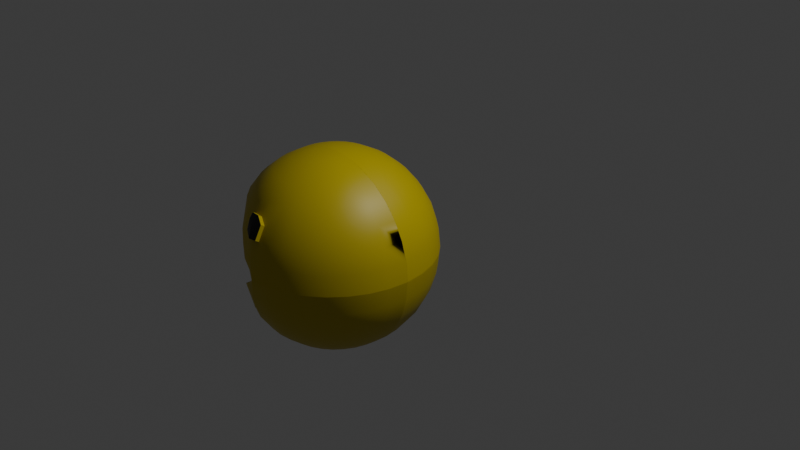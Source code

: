 # Source: pacman.blend  (saved by Blender 4.5.87; exported with 4.5.12 LTS)
import bpy
from mathutils import Matrix  # noqa: F401  (used for matrix-valued properties, if any)

bpy.ops.wm.read_factory_settings(use_empty=True)
scene = bpy.context.scene
scene.name = 'Scene'

# ---- collections
col_collection = bpy.data.collections.new('Collection'); scene.collection.children.link(col_collection)

# ---- materials (node trees are filled in below, after node groups)
mat_cuerpo = bpy.data.materials.new('cuerpo')
mat_ojos = bpy.data.materials.new('ojos')
mat_interior = bpy.data.materials.new('interior')

# ---- material node trees
mat_cuerpo.use_nodes = True; mat_cuerpo.node_tree.nodes.clear()
_N = mat_cuerpo.node_tree.nodes; _L = mat_cuerpo.node_tree.links
n0 = _N.new('ShaderNodeBsdfPrincipled'); n0.name = 'Principled BSDF'; n0.location = (-200, 100)
n0.inputs[0].default_value = (0.5078, 0.399, 0.0, 1.0)
n1 = _N.new('ShaderNodeOutputMaterial'); n1.name = 'Material Output'; n1.location = (200, 100)
_L.new(n0.outputs[0], n1.inputs[0])
n1.is_active_output = True
mat_ojos.use_nodes = True; mat_ojos.node_tree.nodes.clear()
_N = mat_ojos.node_tree.nodes; _L = mat_ojos.node_tree.links
n0 = _N.new('ShaderNodeBsdfPrincipled'); n0.name = 'Principled BSDF'; n0.location = (-200, 100)
n0.inputs[0].default_value = (0.0, 0.0, 0.0, 1.0)
n1 = _N.new('ShaderNodeOutputMaterial'); n1.name = 'Material Output'; n1.location = (200, 100)
_L.new(n0.outputs[0], n1.inputs[0])
n1.is_active_output = True
mat_interior.use_nodes = True; mat_interior.node_tree.nodes.clear()
_N = mat_interior.node_tree.nodes; _L = mat_interior.node_tree.links
n0 = _N.new('ShaderNodeBsdfPrincipled'); n0.name = 'Principled BSDF'; n0.location = (-200, 100)
n0.inputs[0].default_value = (0.04474, 0.0, 0.001469, 1.0)
n1 = _N.new('ShaderNodeOutputMaterial'); n1.name = 'Material Output'; n1.location = (200, 100)
_L.new(n0.outputs[0], n1.inputs[0])
n1.is_active_output = True

# ---- world
world_world = bpy.data.worlds.new('World'); scene.world = world_world
world_world.use_nodes = True; world_world.node_tree.nodes.clear()
_N = world_world.node_tree.nodes; _L = world_world.node_tree.links
n0 = _N.new('ShaderNodeOutputWorld'); n0.name = 'World Output'; n0.location = (200, 100)
n1 = _N.new('ShaderNodeBackground'); n1.name = 'Background'; n1.location = (-200, 100)
n1.inputs[0].default_value = (0.05088, 0.05088, 0.05088, 1.0)
_L.new(n1.outputs[0], n0.inputs[0])
n0.is_active_output = True
world_world.color = (0.05088, 0.05088, 0.05088)
world_world.sun_shadow_jitter_overblur = 0.0

# ---- cameras
cam_camera = bpy.data.cameras.new('Camera')
cam_camera.clip_end = 100.0
cam_camera.ortho_scale = 7.314

# ---- lights
light_light = bpy.data.lights.new('Light', 'POINT')
light_light.energy = 1000.0
light_light.shadow_soft_size = 0.1

# ---- meshes
me_sphere_002 = bpy.data.meshes.new('Sphere.002')
me_sphere_002.from_pydata([], [], [])
_uv = me_sphere_002.uv_layers.new(name='UVMap')
_uv.uv.foreach_set('vector', [])
me_sphere_002.use_mirror_x = True
me_sphere_002.update()
me_sphere_003 = bpy.data.meshes.new('Sphere.003')
me_sphere_003.from_pydata([(-0.0031, -0.8327, 0.9976), (0.192, -0.8327, 0.9784), (0.3796, -0.833, 0.9215), (0.5525, -0.833, 0.8291), (0.704, -0.833, 0.7047), (0.8284, -0.833, 0.5532), (0.9208, -0.8327, 0.3803), (0.9777, -0.833, 0.1927), (0.9972, -0.8329, -0.006555), (-0.3143, -0.3597, -0.8398), (-0.2182, -0.5034, -0.9323), (-0.114, -0.6594, -0.9892), (-0.002617, 0.09443, 0.002116), (-0.08599, 0.05215, -0.06885), (-0.3111, 0.03192, -0.2168), (-0.3112, -0.05346, -0.5161), (-0.2762, -0.1684, -0.7155), (-0.2182, -0.3084, -0.8398), (-0.1521, -0.4681, -0.9323), (-0.08028, -0.6414, -0.9892), (-0.08599, 0.1374, -0.06885), (-0.1881, 0.1106, -0.1363), (-0.1804, -0.006141, -0.5009), (-0.1436, -0.1281, -0.7155), (-0.114, -0.2767, -0.8398), (-0.08028, -0.4463, -0.9323), (-0.04368, -0.6303, -0.9892), (-0.02579, 0.1592, -0.2085), (-0.05603, 0.1022, -0.3785), (-0.08134, 0.05208, -0.4799), (-0.005623, -0.1145, -0.7155), (-0.005623, -0.2661, -0.8398), (-0.005623, -0.439, -0.9323), (-0.005623, -0.6265, -0.9892), (0.1857, 0.1403, -0.2035), (0.1746, 0.08449, -0.3911), (0.1566, -0.006141, -0.5639), (0.1323, -0.1281, -0.7155), (0.1028, -0.2767, -0.8398), (0.06904, -0.4463, -0.9323), (0.03244, -0.6303, -0.9892), (0.3697, 0.08449, -0.2035), (0.3479, 0.03192, -0.3911), (0.3126, -0.05346, -0.5639), (0.265, -0.1684, -0.7155), (0.207, -0.3084, -0.8398), (0.1408, -0.4681, -0.9323), (0.06904, -0.6414, -0.9892), (0.5393, -0.006141, -0.2035), (0.5077, -0.05346, -0.3911), (0.4563, -0.1303, -0.5639), (0.3872, -0.2337, -0.7155), (0.303, -0.3597, -0.8398), (0.207, -0.5034, -0.9323), (0.1028, -0.6594, -0.9892), (0.6879, -0.1281, -0.2035), (0.6477, -0.1684, -0.3911), (0.5823, -0.2337, -0.5639), (0.4944, -0.3216, -0.7155), (0.3872, -0.4288, -0.8398), (0.265, -0.551, -0.9323), (0.1323, -0.6837, -0.9892), (0.8099, -0.2767, -0.2035), (0.7626, -0.3084, -0.3911), (0.6857, -0.3597, -0.5639), (0.5823, -0.4288, -0.7155), (0.4563, -0.513, -0.8398), (0.3126, -0.609, -0.9323), (0.1566, -0.7132, -0.9892), (0.9005, -0.4463, -0.2035), (0.8479, -0.4681, -0.3911), (0.7626, -0.5034, -0.5639), (0.6477, -0.551, -0.7155), (0.5077, -0.609, -0.8398), (0.3479, -0.6752, -0.9323), (0.1746, -0.747, -0.9892), (0.9563, -0.6303, -0.2035), (0.9005, -0.6414, -0.3911), (0.8099, -0.6594, -0.5639), (0.6879, -0.6837, -0.7155), (0.5393, -0.7132, -0.8398), (0.3697, -0.747, -0.9323), (0.1857, -0.7836, -0.9892), (-0.5195, -0.8327, -0.3754), (-0.7443, -0.8327, -0.5169), (-0.834, -0.8327, -0.5663), (-0.7096, -0.8327, -0.7178), (-0.5581, -0.8327, -0.8422), (-0.3852, -0.8327, -0.9346), (-0.1976, -0.8327, -0.9915), (0.8289, -0.8327, -0.5663), (0.7046, -0.8327, -0.7178), (0.553, -0.8327, -0.8422), (0.3802, -0.8327, -0.9346), (0.1926, -0.8327, -0.9915), (-0.002522, -0.8327, -1.011), (0.9214, -0.8327, -0.3934), (0.9783, -0.8327, -0.2058), (-0.003195, -0.6708, -0.009594), (-0.5077, -0.6541, 0.3448), (-0.7318, -0.6411, 0.4897), (-0.8217, -0.6591, 0.5508), (-0.6997, -0.6834, 0.7024), (-0.5511, -0.7129, 0.8267), (-0.3815, -0.7467, 0.9191), (-0.1975, -0.7833, 0.976), (-0.003195, -0.4853, -0.009594), (-0.462, -0.4701, 0.3127), (-0.6915, -0.4678, 0.4655), (-0.7668, -0.5031, 0.5458), (-0.6595, -0.5507, 0.7024), (-0.5195, -0.6087, 0.8267), (-0.3598, -0.6749, 0.9191), (-0.1864, -0.7467, 0.976), (-0.003195, -0.3143, -0.009594), (-0.3878, -0.3005, 0.2607), (-0.6213, -0.308, 0.4227), (-0.695, -0.3594, 0.5382), (-0.5941, -0.4285, 0.7024), (-0.4681, -0.5127, 0.8267), (-0.3244, -0.6087, 0.9191), (-0.1684, -0.7129, 0.976), (-0.003195, -0.1644, -0.009594), (-0.2879, -0.1519, 0.1907), (-0.5368, -0.168, 0.3677), (-0.579, -0.2334, 0.5256), (-0.5062, -0.3213, 0.7024), (-0.399, -0.4285, 0.8267), (-0.2768, -0.5507, 0.9191), (-0.1982, -0.8327, 0.9784), (-0.3858, -0.8327, 0.9215), (-0.5587, -0.8327, 0.8291), (-0.7102, -0.8327, 0.7047), (-0.8346, -0.833, 0.5532), (-0.7449, -0.833, 0.5038), (-0.52, -0.833, 0.3623), (0.000194, -0.8329, -0.006555), (-0.1441, -0.6834, 0.976), (-0.003195, -0.04147, -0.009594), (-0.1663, -0.02991, 0.1053), (-0.4319, -0.05314, 0.2923), (-0.4379, -0.13, 0.5155), (-0.399, -0.2334, 0.7024), (-0.3149, -0.3594, 0.8267), (0.1851, -0.8821, 0.976), (0.3691, -0.9187, 0.9191), (0.5387, -0.9524, 0.8267), (0.6873, -0.982, 0.7024), (0.8093, -1.006, 0.5508), (0.8999, -1.024, 0.3779), (0.9557, -1.035, 0.1904), (0.9749, -1.039, -0.006555), (0.174, -0.9187, 0.976), (0.3474, -0.9905, 0.9191), (0.5071, -1.057, 0.8267), (0.6471, -1.115, 0.7024), (0.762, -1.162, 0.5508), (0.8474, -1.198, 0.3779), (0.8999, -1.219, 0.1904), (0.918, -1.227, -0.006555), (0.156, -0.9524, 0.976), (0.312, -1.057, 0.9191), (0.4557, -1.153, 0.8267), (0.5817, -1.237, 0.7024), (0.6851, -1.306, 0.5508), (0.762, -1.357, 0.3779), (0.8093, -1.389, 0.1904), (0.8256, -1.399, -0.006555), (0.1317, -0.982, 0.976), (0.2644, -1.115, 0.9191), (0.3866, -1.237, 0.8267), (0.4938, -1.344, 0.7024), (0.5817, -1.432, 0.5508), (0.6471, -1.497, 0.3779), (0.6873, -1.538, 0.1904), (0.7012, -1.551, -0.006555), (0.1022, -1.006, 0.976), (0.2064, -1.162, 0.9191), (0.3025, -1.306, 0.8267), (0.3866, -1.432, 0.7024), (0.4557, -1.535, 0.5508), (0.5071, -1.612, 0.3779), (0.5387, -1.66, 0.1904), (0.5497, -1.675, -0.006555), (0.06846, -1.024, 0.976), (0.1402, -1.198, 0.9191), (0.2064, -1.357, 0.8267), (0.2644, -1.497, 0.7024), (0.312, -1.612, 0.5508), (0.3474, -1.698, 0.3779), (0.3691, -1.75, 0.1904), (0.3768, -1.768, -0.006555), (0.03186, -1.035, 0.976), (0.06846, -1.219, 0.9191), (0.1022, -1.389, 0.8267), (0.1317, -1.538, 0.7024), (0.156, -1.66, 0.5508), (0.174, -1.75, 0.3779), (0.1851, -1.806, 0.1904), (0.1892, -1.825, -0.006555), (-0.0062, -1.039, 0.976), (-0.0062, -1.227, 0.9191), (-0.006201, -1.4, 0.8267), (-0.0062, -1.551, 0.7024), (-0.05661, -1.768, 0.3653), (-0.02636, -1.825, 0.1954), (-0.002906, -1.844, -0.006555), (-0.04426, -1.035, 0.976), (-0.08086, -1.219, 0.9191), (-0.1146, -1.389, 0.8267), (-0.1442, -1.538, 0.7024), (-0.181, -1.66, 0.4878), (-0.1886, -1.776, 0.1232), (-0.08657, -1.803, 0.05574), (-0.002906, -1.836, -0.006555), (-0.08086, -1.024, 0.976), (-0.1526, -1.198, 0.9191), (-0.2188, -1.357, 0.8267), (-0.2768, -1.497, 0.7024), (-0.3118, -1.612, 0.5029), (-0.3117, -1.698, 0.2037), (-0.08657, -1.718, 0.05574), (-0.003195, -1.76, -0.01523), (-0.1146, -1.006, 0.976), (-0.2188, -1.162, 0.9191), (-0.3149, -1.306, 0.8267), (-0.399, -1.432, 0.7024), (-0.4379, -1.535, 0.5155), (-0.4319, -1.612, 0.2923), (-0.1663, -1.635, 0.1053), (-0.003195, -1.624, -0.009594), (-0.1441, -0.982, 0.976), (-0.2768, -1.115, 0.9191), (-0.399, -1.237, 0.8267), (-0.5062, -1.344, 0.7024), (-0.579, -1.432, 0.5256), (-0.5368, -1.497, 0.3677), (-0.2879, -1.513, 0.1907), (-0.003195, -1.501, -0.009594), (-0.1684, -0.9524, 0.976), (-0.3244, -1.057, 0.9191), (-0.4681, -1.153, 0.8267), (-0.5941, -1.237, 0.7024), (-0.695, -1.306, 0.5382), (-0.6213, -1.357, 0.4227), (-0.3878, -1.365, 0.2607), (-0.003195, -1.351, -0.009594), (-0.1864, -0.9187, 0.976), (-0.3598, -0.9905, 0.9191), (-0.5195, -1.057, 0.8267), (-0.6595, -1.115, 0.7024), (-0.7668, -1.162, 0.5458), (-0.6915, -1.198, 0.4655), (-0.462, -1.195, 0.3127), (-0.003195, -1.18, -0.009594), (-0.1975, -0.8821, 0.976), (-0.3815, -0.9187, 0.9191), (-0.5511, -0.9524, 0.8267), (-0.6997, -0.982, 0.7024), (-0.8217, -1.006, 0.5508), (-0.7318, -1.024, 0.4897), (-0.5077, -1.011, 0.3448), (-0.003195, -0.9946, -0.009594), (0.9783, -0.8327, -0.2058), (0.9214, -0.8327, -0.3934), (-0.002522, -0.8327, -1.011), (0.1926, -0.8327, -0.9915), (0.3802, -0.8327, -0.9346), (0.553, -0.8327, -0.8422), (0.7046, -0.8327, -0.7178), (0.8289, -0.8327, -0.5663), (-0.2188, -0.5031, 0.9191), (-0.1146, -0.6591, 0.976), (-0.003195, 0.09475, -0.01523), (-0.08657, 0.05247, 0.05574), (-0.3117, 0.03224, 0.2037), (-0.3118, -0.05314, 0.5029), (-0.2768, -0.168, 0.7024), (-0.2188, -0.308, 0.8267), (-0.1526, -0.4678, 0.9191), (-0.08086, -0.6411, 0.976), (-0.002906, 0.1711, -0.006555), (-0.08657, 0.1377, 0.05574), (-0.1886, 0.111, 0.1232), (-0.181, -0.005821, 0.4878), (-0.1442, -0.1278, 0.7024), (-0.1146, -0.2764, 0.8267), (-0.08086, -0.446, 0.9191), (-0.04426, -0.63, 0.976), (-0.002906, 0.1785, -0.006555), (-0.02636, 0.1595, 0.1954), (-0.05661, 0.1026, 0.3653), (-0.0062, -0.1142, 0.7024), (-0.006201, -0.2657, 0.8267), (-0.0062, -0.4386, 0.9191), (-0.0062, -0.6262, 0.976), (0.1892, 0.1593, -0.006555), (0.1851, 0.1406, 0.1904), (0.174, 0.08481, 0.3779), (0.156, -0.005821, 0.5508), (0.1317, -0.1278, 0.7024), (0.1022, -0.2764, 0.8267), (0.06846, -0.446, 0.9191), (0.03186, -0.63, 0.976), (0.3768, 0.1024, -0.006555), (0.3691, 0.08481, 0.1904), (0.3474, 0.03224, 0.3779), (0.312, -0.05314, 0.5508), (0.2644, -0.168, 0.7024), (0.2064, -0.308, 0.8267), (0.1402, -0.4678, 0.9191), (0.06846, -0.6411, 0.976), (0.5497, 0.009995, -0.006555), (0.5387, -0.005821, 0.1904), (0.5071, -0.05314, 0.3779), (0.4557, -0.13, 0.5508), (0.3866, -0.2334, 0.7024), (0.3025, -0.3594, 0.8267), (0.2064, -0.5031, 0.9191), (0.1022, -0.6591, 0.976), (0.7012, -0.1144, -0.006555), (0.6873, -0.1278, 0.1904), (0.6471, -0.168, 0.3779), (0.5817, -0.2334, 0.5508), (0.4938, -0.3213, 0.7024), (0.3866, -0.4285, 0.8267), (0.2644, -0.5507, 0.9191), (0.1317, -0.6834, 0.976), (0.8256, -0.2659, -0.006555), (0.8093, -0.2764, 0.1904), (0.762, -0.308, 0.3779), (0.6851, -0.3594, 0.5508), (0.5817, -0.4285, 0.7024), (0.4557, -0.5127, 0.8267), (0.312, -0.6087, 0.9191), (0.156, -0.7129, 0.976), (0.918, -0.4388, -0.006555), (0.8999, -0.446, 0.1904), (0.8474, -0.4678, 0.3779), (0.762, -0.5031, 0.5508), (0.6471, -0.5507, 0.7024), (0.5071, -0.6087, 0.8267), (0.3474, -0.6749, 0.9191), (0.174, -0.7467, 0.976), (0.9749, -0.6264, -0.006555), (0.9557, -0.63, 0.1904), (0.8999, -0.6411, 0.3779), (0.8093, -0.6591, 0.5508), (0.6873, -0.6834, 0.7024), (0.5387, -0.7129, 0.8267), (0.3691, -0.7467, 0.9191), (0.1851, -0.7833, 0.976), (0.000194, -0.8325, -0.006555), (-0.52, -0.8323, 0.3623), (-0.7449, -0.8323, 0.5038), (-0.8346, -0.8323, 0.5532), (0.9972, -0.8325, -0.006555), (0.9777, -0.8323, 0.1927), (0.8284, -0.8323, 0.5532), (0.704, -0.8323, 0.7047), (0.5525, -0.8323, 0.8291), (0.3796, -0.8323, 0.9215), (-0.1976, -0.8327, -0.9915), (-0.3852, -0.8327, -0.9346), (-0.5581, -0.8327, -0.8422), (-0.7096, -0.8327, -0.7178), (-0.834, -0.8327, -0.5663), (-0.7443, -0.8327, -0.5169), (-0.5195, -0.8327, -0.3754), (0.1857, -0.8818, -0.9892), (0.3697, -0.9184, -0.9323), (0.5393, -0.9521, -0.8398), (0.6879, -0.9817, -0.7155), (0.8099, -1.006, -0.5639), (0.9005, -1.024, -0.3911), (0.9563, -1.035, -0.2035), (0.1746, -0.9184, -0.9892), (0.3479, -0.9902, -0.9323), (0.5077, -1.056, -0.8398), (0.6477, -1.114, -0.7155), (0.7626, -1.162, -0.5639), (0.8479, -1.197, -0.3911), (0.9005, -1.219, -0.2035), (0.1566, -0.9521, -0.9892), (0.3126, -1.056, -0.9323), (0.4563, -1.152, -0.8398), (0.5823, -1.237, -0.7155), (0.6857, -1.306, -0.5639), (0.7626, -1.357, -0.3911), (0.8099, -1.389, -0.2035), (0.1323, -0.9817, -0.9892), (0.265, -1.114, -0.9323), (0.3872, -1.237, -0.8398), (0.4944, -1.344, -0.7155), (0.5823, -1.432, -0.5639), (0.6477, -1.497, -0.3911), (0.6879, -1.537, -0.2035), (0.1028, -1.006, -0.9892), (0.207, -1.162, -0.9323), (0.303, -1.306, -0.8398), (0.3872, -1.432, -0.7155), (0.4563, -1.535, -0.5639), (0.5077, -1.612, -0.3911), (0.5393, -1.659, -0.2035), (0.06904, -1.024, -0.9892), (0.1408, -1.197, -0.9323), (0.207, -1.357, -0.8398), (0.265, -1.497, -0.7155), (0.3126, -1.612, -0.5639), (0.3479, -1.697, -0.3911), (0.3697, -1.75, -0.2035), (0.03244, -1.035, -0.9892), (0.06904, -1.219, -0.9323), (0.1028, -1.389, -0.8398), (0.1323, -1.537, -0.7155), (0.1566, -1.659, -0.5639), (0.1746, -1.75, -0.3911), (0.1857, -1.806, -0.2035), (-0.005623, -1.039, -0.9892), (-0.005623, -1.226, -0.9323), (-0.005623, -1.399, -0.8398), (-0.005623, -1.551, -0.7155), (-0.08134, -1.717, -0.4799), (-0.05603, -1.768, -0.3785), (-0.02579, -1.825, -0.2085), (-0.04368, -1.035, -0.9892), (-0.08028, -1.219, -0.9323), (-0.114, -1.389, -0.8398), (-0.1436, -1.537, -0.7155), (-0.1804, -1.659, -0.5009), (-0.1881, -1.776, -0.1363), (-0.08599, -1.803, -0.06885), (-0.08028, -1.024, -0.9892), (-0.1521, -1.197, -0.9323), (-0.2182, -1.357, -0.8398), (-0.2762, -1.497, -0.7155), (-0.3112, -1.612, -0.5161), (-0.3111, -1.697, -0.2168), (-0.08599, -1.718, -0.06885), (-0.002617, -1.76, 0.002116), (-0.114, -1.006, -0.9892), (-0.2182, -1.162, -0.9323), (-0.3143, -1.306, -0.8398), (-0.3985, -1.432, -0.7155), (-0.4373, -1.535, -0.5287), (-0.4314, -1.612, -0.3054), (-0.1657, -1.635, -0.1184), (-0.002617, -1.624, -0.003516), (-0.1436, -0.9817, -0.9892), (-0.2762, -1.114, -0.9323), (-0.3985, -1.237, -0.8398), (-0.5056, -1.344, -0.7155), (-0.5784, -1.432, -0.5387), (-0.5362, -1.497, -0.3808), (-0.2874, -1.513, -0.2038), (-0.002617, -1.501, -0.003516), (-0.1678, -0.9521, -0.9892), (-0.3238, -1.056, -0.9323), (-0.4676, -1.152, -0.8398), (-0.5936, -1.237, -0.7155), (-0.6944, -1.306, -0.5513), (-0.6207, -1.357, -0.4358), (-0.3872, -1.365, -0.2738), (-0.002617, -1.351, -0.003516), (-0.1859, -0.9184, -0.9892), (-0.3592, -0.9902, -0.9323), (-0.5189, -1.056, -0.8398), (-0.6589, -1.114, -0.7155), (-0.7662, -1.162, -0.5589), (-0.6909, -1.197, -0.4786), (-0.4614, -1.195, -0.3259), (-0.002617, -1.18, -0.003516), (-0.197, -0.8818, -0.9892), (-0.381, -0.9184, -0.9323), (-0.5505, -0.9521, -0.8398), (-0.6991, -0.9817, -0.7155), (-0.8211, -1.006, -0.5639), (-0.7312, -1.024, -0.5028), (-0.5071, -1.011, -0.3579), (-0.002617, -0.9943, -0.003516), (-0.05229, -1.653, 0.559), (-0.1831, -1.692, 0.3858), (0.03244, -1.69, 0.5072), (0.02918, -1.761, 0.37), (-0.1714, -1.628, 0.5439), (-0.0592, -1.686, 0.5784), (-0.08883, -1.752, 0.4862), (-0.06352, -1.802, 0.3847), (0.02226, -1.795, 0.3894), (-0.1783, -1.661, 0.5633), (-0.1879, -1.693, 0.5072), (-0.1901, -1.726, 0.4052), (0.02553, -1.724, 0.5266), (-0.3985, -0.2337, -0.7155), (-0.4373, -0.1303, -0.5287), (-0.4314, -0.05346, -0.3054), (-0.1657, -0.03023, -0.1184), (-0.002617, -0.04179, -0.003516), (-0.1436, -0.6837, -0.9892), (-0.2762, -0.551, -0.9323), (-0.3985, -0.4288, -0.8398), (-0.5056, -0.3216, -0.7155), (-0.5784, -0.2337, -0.5387), (-0.5362, -0.1684, -0.3808), (-0.2874, -0.1522, -0.2038), (-0.002617, -0.1648, -0.003516), (-0.1678, -0.7132, -0.9892), (-0.3238, -0.609, -0.9323), (-0.4676, -0.513, -0.8398), (-0.5936, -0.4288, -0.7155), (-0.6944, -0.3597, -0.5513), (-0.6207, -0.3084, -0.4358), (-0.3872, -0.3008, -0.2738), (-0.002617, -0.3146, -0.003516), (-0.1859, -0.747, -0.9892), (-0.3592, -0.6752, -0.9323), (-0.5189, -0.609, -0.8398), (-0.6589, -0.551, -0.7155), (-0.7662, -0.5034, -0.5589), (-0.6909, -0.4681, -0.4786), (-0.4614, -0.4704, -0.3259), (-0.002617, -0.4856, -0.003516), (-0.197, -0.7836, -0.9892), (-0.381, -0.747, -0.9323), (-0.5505, -0.7132, -0.8398), (-0.6991, -0.6837, -0.7155), (-0.8211, -0.6594, -0.5639), (-0.7312, -0.6414, -0.5028), (-0.5071, -0.6544, -0.3579), (-0.002617, -0.6711, -0.003516), (-0.05229, -0.0128, 0.559), (-0.1831, 0.02686, 0.3858), (0.03244, 0.02442, 0.5072), (0.02918, 0.09596, 0.37), (-0.1714, -0.03769, 0.5439), (-0.0592, 0.02097, 0.5784), (-0.08883, 0.08617, 0.4862), (-0.06352, 0.1363, 0.3847), (0.02226, 0.1297, 0.3894), (-0.1783, -0.003917, 0.5633), (-0.1879, 0.02795, 0.5072), (-0.1901, 0.06063, 0.4052), (0.02553, 0.05819, 0.5266)], [], [(516, 515, 523, 524), (525, 524, 87, 86), (514, 95, 522), (520, 519, 527, 528), (518, 517, 525, 526), (512, 511, 519, 520), (498, 95, 506), (510, 509, 517, 518), (515, 514, 522, 523), (521, 520, 528, 529), (519, 518, 526, 527), (513, 512, 520, 521), (523, 522, 89, 88), (527, 526, 85, 84), (524, 523, 88, 87), (517, 516, 524, 525), (508, 507, 515, 516), (506, 95, 514), (501, 500, 508, 509), (500, 499, 507, 508), (499, 498, 506, 507), (505, 504, 512, 513), (9, 10, 499, 500), (507, 506, 514, 515), (493, 9, 500, 501), (10, 11, 498, 499), (14, 15, 494, 495), (502, 501, 509, 510), (503, 502, 510, 511), (496, 495, 503, 504), (495, 494, 502, 503), (494, 493, 501, 502), (497, 496, 504, 505), (18, 19, 11, 10), (19, 95, 11), (12, 13, 496, 497), (13, 14, 495, 496), (15, 16, 493, 494), (26, 95, 19), (17, 18, 10, 9), (25, 26, 19, 18), (281, 20, 13, 12), (30, 31, 24, 23), (21, 22, 15, 14), (20, 21, 14, 13), (22, 23, 16, 15), (23, 24, 17, 16), (24, 25, 18, 17), (289, 27, 20, 281), (27, 28, 21, 20), (28, 29, 22, 21), (29, 30, 23, 22), (35, 36, 29, 28), (46, 47, 40, 39), (33, 95, 26), (32, 33, 26, 25), (47, 95, 40), (51, 52, 45, 44), (38, 39, 32, 31), (37, 38, 31, 30), (39, 40, 33, 32), (40, 95, 33), (296, 34, 27, 289), (34, 35, 28, 27), (44, 45, 38, 37), (45, 46, 39, 38), (50, 51, 44, 43), (52, 53, 46, 45), (55, 56, 49, 48), (42, 43, 36, 35), (41, 42, 35, 34), (43, 44, 37, 36), (67, 68, 61, 60), (312, 48, 41, 304), (54, 95, 47), (48, 49, 42, 41), (49, 50, 43, 42), (61, 95, 54), (320, 55, 48, 312), (56, 57, 50, 49), (64, 65, 58, 57), (65, 66, 59, 58), (66, 67, 60, 59), (68, 95, 61), (71, 72, 65, 64), (59, 60, 53, 52), (58, 59, 52, 51), (60, 61, 54, 53), (76, 77, 70, 69), (63, 64, 57, 56), (62, 63, 56, 55), (75, 95, 68), (336, 69, 62, 328), (69, 70, 63, 62), (70, 71, 64, 63), (72, 73, 66, 65), (82, 95, 75), (344, 76, 69, 336), (77, 78, 71, 70), (93, 94, 82, 81), (79, 80, 73, 72), (74, 75, 68, 67), (80, 81, 74, 73), (81, 82, 75, 74), (97, 96, 77, 76), (356, 97, 76, 344), (96, 90, 78, 77), (90, 91, 79, 78), (91, 92, 80, 79), (92, 93, 81, 80), (94, 95, 82), (103, 104, 130, 131), (101, 102, 132, 355), (102, 103, 131, 132), (104, 105, 129, 130), (109, 110, 102, 101), (98, 99, 353, 352), (105, 0, 129), (99, 100, 354, 353), (100, 101, 355, 354), (111, 112, 104, 103), (113, 0, 105), (106, 107, 99, 98), (107, 108, 100, 99), (108, 109, 101, 100), (125, 126, 118, 117), (112, 113, 105, 104), (1, 0, 144), (2, 1, 144, 145), (3, 2, 145, 146), (4, 3, 146, 147), (5, 4, 147, 148), (6, 5, 148, 149), (7, 6, 149, 150), (8, 7, 150, 151), (148, 147, 155, 156), (149, 148, 156, 157), (150, 149, 157, 158), (151, 150, 158, 159), (144, 0, 152), (145, 144, 152, 153), (146, 145, 153, 154), (147, 146, 154, 155), (153, 152, 160, 161), (154, 153, 161, 162), (155, 154, 162, 163), (156, 155, 163, 164), (157, 156, 164, 165), (158, 157, 165, 166), (159, 158, 166, 167), (152, 0, 160), (165, 164, 172, 173), (166, 165, 173, 174), (167, 166, 174, 175), (160, 0, 168), (161, 160, 168, 169), (162, 161, 169, 170), (163, 162, 170, 171), (164, 163, 171, 172), (169, 168, 176, 177), (170, 169, 177, 178), (171, 170, 178, 179), (172, 171, 179, 180), (173, 172, 180, 181), (174, 173, 181, 182), (175, 174, 182, 183), (168, 0, 176), (181, 180, 188, 189), (182, 181, 189, 190), (183, 182, 190, 191), (176, 0, 184), (177, 176, 184, 185), (178, 177, 185, 186), (179, 178, 186, 187), (180, 179, 187, 188), (186, 185, 193, 194), (187, 186, 194, 195), (188, 187, 195, 196), (189, 188, 196, 197), (190, 189, 197, 198), (191, 190, 198, 199), (184, 0, 192), (185, 184, 192, 193), (198, 197, 483, 204, 205), (199, 198, 205, 206), (192, 0, 200), (193, 192, 200, 201), (194, 193, 201, 202), (195, 194, 202, 203), (196, 195, 203, 480, 482), (197, 196, 482, 483), (203, 202, 209, 210), (204, 483, 488, 487), (483, 482, 492, 488), (205, 204, 212, 213), (206, 205, 213, 214), (200, 0, 207), (201, 200, 207, 208), (202, 201, 208, 209), (214, 213, 221, 222), (207, 0, 215), (208, 207, 215, 216), (209, 208, 216, 217), (210, 209, 217, 218), (211, 484, 210, 218, 219), (212, 481, 211, 219, 220), (213, 212, 220, 221), (218, 217, 225, 226), (219, 218, 226, 227), (220, 219, 227, 228), (221, 220, 228, 229), (222, 221, 229, 230), (215, 0, 223), (216, 215, 223, 224), (217, 216, 224, 225), (230, 229, 237, 238), (223, 0, 231), (224, 223, 231, 232), (225, 224, 232, 233), (226, 225, 233, 234), (227, 226, 234, 235), (228, 227, 235, 236), (229, 228, 236, 237), (235, 234, 242, 243), (236, 235, 243, 244), (237, 236, 244, 245), (238, 237, 245, 246), (231, 0, 239), (232, 231, 239, 240), (233, 232, 240, 241), (234, 233, 241, 242), (239, 0, 247), (240, 239, 247, 248), (241, 240, 248, 249), (242, 241, 249, 250), (243, 242, 250, 251), (244, 243, 251, 252), (245, 244, 252, 253), (246, 245, 253, 254), (251, 250, 258, 259), (252, 251, 259, 260), (253, 252, 260, 261), (254, 253, 261, 262), (247, 0, 255), (248, 247, 255, 256), (249, 248, 256, 257), (250, 249, 257, 258), (256, 255, 129, 130), (257, 256, 130, 131), (258, 257, 131, 132), (259, 258, 132, 133), (260, 259, 133, 134), (261, 260, 134, 135), (262, 261, 135, 136), (255, 0, 129), (120, 121, 113, 112), (116, 117, 109, 108), (126, 127, 119, 118), (121, 0, 113), (127, 128, 120, 119), (137, 0, 121), (123, 124, 116, 115), (509, 508, 516, 517), (128, 137, 121, 120), (122, 123, 115, 114), (124, 125, 117, 116), (511, 510, 518, 519), (118, 119, 111, 110), (114, 115, 107, 106), (117, 118, 110, 109), (119, 120, 112, 111), (139, 140, 124, 123), (141, 142, 126, 125), (142, 143, 127, 126), (143, 271, 128, 127), (271, 272, 137, 128), (272, 0, 137), (504, 503, 511, 512), (140, 141, 125, 124), (274, 275, 140, 139), (275, 276, 141, 140), (11, 95, 498), (278, 279, 271, 143), (138, 139, 123, 122), (279, 280, 272, 271), (280, 0, 272), (273, 274, 139, 138), (276, 277, 142, 141), (282, 283, 275, 274), (283, 531, 284, 276, 275), (284, 534, 285, 277, 276), (285, 286, 278, 277), (286, 287, 279, 278), (16, 17, 9, 493), (277, 278, 143, 142), (295, 0, 288), (289, 290, 282, 281), (31, 32, 25, 24), (288, 0, 280), (287, 288, 280, 279), (281, 282, 274, 273), (293, 294, 287, 286), (294, 295, 288, 287), (291, 533, 538, 537), (292, 293, 286, 285), (298, 299, 532, 533), (299, 300, 292, 530, 532), (300, 301, 293, 292), (36, 37, 30, 29), (533, 532, 542, 538), (290, 291, 283, 282), (311, 0, 303), (304, 41, 34, 296), (302, 303, 295, 294), (301, 302, 294, 293), (303, 0, 295), (296, 297, 290, 289), (297, 298, 533, 291, 290), (310, 311, 303, 302), (307, 308, 300, 299), (308, 309, 301, 300), (309, 310, 302, 301), (315, 316, 308, 307), (53, 54, 47, 46), (305, 306, 298, 297), (304, 305, 297, 296), (306, 307, 299, 298), (57, 58, 51, 50), (317, 318, 310, 309), (316, 317, 309, 308), (318, 319, 311, 310), (319, 0, 311), (312, 313, 305, 304), (313, 314, 306, 305), (314, 315, 307, 306), (322, 323, 315, 314), (323, 324, 316, 315), (324, 325, 317, 316), (325, 326, 318, 317), (328, 62, 55, 320), (320, 321, 313, 312), (327, 0, 319), (321, 322, 314, 313), (73, 74, 67, 66), (331, 332, 324, 323), (326, 327, 319, 318), (332, 333, 325, 324), (333, 334, 326, 325), (334, 335, 327, 326), (335, 0, 327), (328, 329, 321, 320), (337, 338, 330, 329), (338, 339, 331, 330), (339, 340, 332, 331), (78, 79, 72, 71), (330, 331, 323, 322), (329, 330, 322, 321), (343, 0, 335), (336, 337, 329, 328), (341, 342, 334, 333), (340, 341, 333, 332), (342, 343, 335, 334), (348, 349, 341, 340), (349, 350, 342, 341), (350, 351, 343, 342), (351, 0, 343), (83, 352, 356, 97, 96, 90, 91, 92, 93, 94, 95, 89, 88, 87, 86, 85, 84), (356, 357, 345, 344), (357, 6, 346, 345), (6, 358, 347, 346), (110, 111, 103, 102), (345, 346, 338, 337), (344, 345, 337, 336), (346, 347, 339, 338), (347, 348, 340, 339), (358, 359, 348, 347), (360, 361, 350, 349), (361, 1, 351, 350), (1, 0, 351), (368, 136, 8, 263, 264, 270, 269, 268, 267, 266, 265, 362, 363, 364, 365, 366, 367), (115, 116, 108, 107), (359, 360, 349, 348), (266, 265, 369), (267, 266, 369, 370), (268, 267, 370, 371), (269, 268, 371, 372), (270, 269, 372, 373), (264, 270, 373, 374), (263, 264, 374, 375), (8, 263, 375, 151), (373, 372, 379, 380), (374, 373, 380, 381), (375, 374, 381, 382), (151, 375, 382, 159), (369, 265, 376), (370, 369, 376, 377), (371, 370, 377, 378), (372, 371, 378, 379), (377, 376, 383, 384), (378, 377, 384, 385), (379, 378, 385, 386), (380, 379, 386, 387), (381, 380, 387, 388), (382, 381, 388, 389), (159, 382, 389, 167), (376, 265, 383), (388, 387, 394, 395), (389, 388, 395, 396), (167, 389, 396, 175), (383, 265, 390), (384, 383, 390, 391), (385, 384, 391, 392), (386, 385, 392, 393), (387, 386, 393, 394), (391, 390, 397, 398), (392, 391, 398, 399), (393, 392, 399, 400), (394, 393, 400, 401), (395, 394, 401, 402), (396, 395, 402, 403), (175, 396, 403, 183), (390, 265, 397), (402, 401, 408, 409), (403, 402, 409, 410), (183, 403, 410, 191), (397, 265, 404), (398, 397, 404, 405), (399, 398, 405, 406), (400, 399, 406, 407), (401, 400, 407, 408), (406, 405, 412, 413), (407, 406, 413, 414), (408, 407, 414, 415), (409, 408, 415, 416), (410, 409, 416, 417), (191, 410, 417, 199), (404, 265, 411), (405, 404, 411, 412), (417, 416, 423, 424), (199, 417, 424, 206), (411, 265, 418), (412, 411, 418, 419), (413, 412, 419, 420), (414, 413, 420, 421), (415, 414, 421, 422), (416, 415, 422, 423), (421, 420, 427, 428), (422, 421, 428, 429), (423, 422, 429, 430), (424, 423, 430, 431), (206, 424, 431, 214), (418, 265, 425), (419, 418, 425, 426), (420, 419, 426, 427), (214, 431, 438, 439), (425, 265, 432), (426, 425, 432, 433), (427, 426, 433, 434), (428, 427, 434, 435), (429, 428, 435, 436), (430, 429, 436, 437), (431, 430, 437, 438), (435, 434, 442, 443), (436, 435, 443, 444), (437, 436, 444, 445), (438, 437, 445, 446), (439, 438, 446, 447), (432, 265, 440), (433, 432, 440, 441), (434, 433, 441, 442), (447, 446, 454, 455), (440, 265, 448), (441, 440, 448, 449), (442, 441, 449, 450), (443, 442, 450, 451), (444, 443, 451, 452), (445, 444, 452, 453), (446, 445, 453, 454), (452, 451, 459, 460), (453, 452, 460, 461), (454, 453, 461, 462), (455, 454, 462, 463), (448, 265, 456), (449, 448, 456, 457), (450, 449, 457, 458), (451, 450, 458, 459), (456, 265, 464), (457, 456, 464, 465), (458, 457, 465, 466), (459, 458, 466, 467), (460, 459, 467, 468), (461, 460, 468, 469), (462, 461, 469, 470), (463, 462, 470, 471), (468, 467, 475, 476), (469, 468, 476, 477), (470, 469, 477, 478), (471, 470, 478, 479), (464, 265, 472), (465, 464, 472, 473), (466, 465, 473, 474), (467, 466, 474, 475), (473, 472, 362, 363), (474, 473, 363, 364), (475, 474, 364, 365), (476, 475, 365, 366), (477, 476, 366, 367), (478, 477, 367, 368), (479, 478, 368, 136), (472, 265, 362), (8, 136, 479, 471, 463, 455, 447, 439, 214, 206, 199, 191, 183, 175, 167, 159, 151), (486, 485, 489, 490), (481, 204, 487, 491), (484, 480, 203, 210), (481, 212, 204), (484, 211, 490, 489), (487, 486, 490, 491), (488, 492, 486, 487), (492, 485, 486), (211, 481, 491, 490), (482, 480, 485, 492), (480, 484, 489, 485), (526, 525, 86, 85), (528, 527, 84, 83), (529, 528, 83, 352), (522, 95, 89), (356, 352, 529, 521, 513, 505, 497, 12, 281, 289, 296, 304, 312, 320, 328, 336, 344), (536, 535, 539, 540), (531, 291, 537, 541), (534, 530, 292, 285), (531, 283, 291), (534, 284, 540, 539), (537, 536, 540, 541), (538, 542, 536, 537), (542, 535, 536), (284, 531, 541, 540), (532, 530, 535, 542), (530, 534, 539, 535)])
me_sphere_003.polygons.foreach_set('use_smooth', [True] * 538)
me_sphere_003.polygons.foreach_set('material_index', [0, 0, 0, 2, 0, 2, 0, 0, 0, 2, 0, 2, 0, 0, 0, 0, 0, 0, 0, 0, 0, 2, 0, 0, 0, 0, 0, 0, 0, 2, 0, 0, 2, 0, 0, 2, 2, 0, 0, 0, 0, 2, 0, 0, 2, 0, 0, 0, 0, 0, 0, 0, 0, 0, 0, 0, 0, 0, 0, 0, 0, 0, 0, 0, 0, 0, 0, 0, 0, 0, 0, 0, 0, 0, 0, 0, 0, 0, 0, 0, 0, 0, 0, 0, 0, 0, 0, 0, 0, 0, 0, 0, 0, 0, 0, 0, 0, 0, 0, 0, 0, 0, 0, 0, 0, 0, 0, 0, 0, 0, 0, 0, 0, 0, 0, 0, 2, 0, 2, 0, 0, 0, 2, 2, 0, 0, 0, 0, 0, 0, 0, 0, 0, 0, 0, 0, 0, 0, 0, 0, 0, 0, 0, 0, 0, 0, 0, 0, 0, 0, 0, 0, 0, 0, 0, 0, 0, 0, 0, 0, 0, 0, 0, 0, 0, 0, 0, 0, 0, 0, 0, 0, 0, 0, 0, 0, 0, 0, 0, 0, 0, 0, 0, 0, 0, 0, 0, 0, 0, 0, 0, 0, 1, 0, 0, 0, 0, 0, 0, 2, 0, 0, 0, 0, 0, 0, 2, 0, 0, 0, 2, 2, 0, 0, 0, 2, 0, 0, 0, 0, 0, 0, 2, 0, 0, 2, 2, 0, 0, 0, 0, 0, 0, 0, 0, 0, 0, 2, 2, 0, 0, 2, 2, 0, 0, 0, 0, 0, 0, 0, 0, 0, 2, 2, 0, 0, 0, 0, 0, 0, 0, 2, 0, 0, 2, 0, 0, 0, 2, 0, 0, 2, 0, 0, 0, 0, 0, 2, 0, 2, 0, 0, 0, 2, 0, 0, 2, 0, 2, 0, 0, 0, 0, 0, 0, 0, 0, 0, 0, 0, 2, 0, 0, 1, 0, 0, 0, 0, 0, 1, 0, 0, 0, 0, 0, 0, 0, 0, 0, 0, 0, 0, 0, 0, 0, 0, 0, 0, 0, 0, 0, 0, 0, 0, 0, 0, 0, 0, 0, 0, 0, 0, 0, 0, 0, 0, 0, 0, 0, 0, 0, 0, 0, 0, 0, 0, 0, 0, 0, 0, 0, 0, 0, 0, 0, 0, 0, 0, 0, 0, 0, 0, 0, 0, 0, 0, 0, 0, 0, 0, 2, 0, 0, 0, 0, 0, 0, 0, 0, 0, 0, 0, 0, 0, 0, 0, 0, 0, 0, 0, 0, 0, 0, 0, 0, 0, 0, 0, 0, 0, 0, 0, 0, 0, 0, 0, 0, 0, 0, 0, 0, 0, 0, 0, 0, 0, 0, 0, 0, 0, 0, 0, 0, 0, 0, 0, 0, 0, 0, 0, 0, 0, 0, 0, 0, 0, 0, 0, 0, 0, 0, 0, 0, 0, 2, 0, 0, 0, 0, 0, 0, 2, 0, 0, 0, 2, 2, 0, 0, 0, 2, 0, 0, 0, 0, 0, 0, 2, 0, 0, 2, 2, 0, 0, 0, 0, 0, 0, 0, 0, 0, 0, 2, 2, 0, 0, 2, 2, 0, 0, 0, 0, 0, 0, 0, 0, 0, 2, 2, 0, 0, 1, 1, 0, 0, 0, 1, 1, 1, 0, 0, 0, 0, 2, 2, 0, 0, 1, 1, 0, 0, 0, 1, 1, 1, 0, 0, 0])
_k = set([(14, 21), (14, 495), (20, 21), (20, 281), (84, 527), (85, 526), (100, 108), (100, 354), (101, 109), (101, 355), (108, 116), (116, 124), (124, 140), (133, 259), (134, 260), (140, 275), (204, 481), (204, 483), (211, 481), (211, 484), (212, 213), (212, 220), (213, 214), (214, 431), (220, 228), (228, 236), (236, 244), (244, 252), (251, 259), (252, 260), (275, 283), (281, 282), (282, 283), (284, 531), (284, 534), (291, 531), (291, 533), (366, 476), (367, 477), (430, 431), (430, 437), (437, 445), (445, 453), (453, 461), (460, 468), (461, 469), (468, 476), (469, 477), (480, 482), (480, 484), (482, 483), (495, 503), (503, 511), (510, 518), (511, 519), (518, 526), (519, 527), (530, 532), (530, 534), (532, 533)])
me_sphere_003.attributes.new('sharp_edge', 'BOOLEAN', 'EDGE').data.foreach_set('value', [ (min(e.vertices), max(e.vertices)) in _k for e in me_sphere_003.edges])
_uv = me_sphere_003.uv_layers.new(name='UVMap')
_uv.uv.foreach_set('vector', [0.0625, 0.8125, 0.0625, 0.875, 0.03125, 0.875, 0.03125, 0.8125, 0.03125, 0.75, 0.03125, 0.8125, 0.0, 0.8125, 0.0, 0.75, 0.0625, 0.9375, 0.04687, 1.0, 0.03125, 0.9375, 0.0625, 0.5625, 0.0625, 0.625, 0.03125, 0.625, 0.03125, 0.5625, 0.0625, 0.6875, 0.0625, 0.75, 0.03125, 0.75, 0.03125, 0.6875, 0.09375, 0.5625, 0.09375, 0.625, 0.0625, 0.625, 0.0625, 0.5625, 0.125, 0.9375, 0.1094, 1.0, 0.09375, 0.9375, 0.09375, 0.6875, 0.09375, 0.75, 0.0625, 0.75, 0.0625, 0.6875, 0.0625, 0.875, 0.0625, 0.9375, 0.03125, 0.9375, 0.03125, 0.875, 0.0625, 0.5, 0.0625, 0.5625, 0.03125, 0.5625, 0.03125, 0.5, 0.0625, 0.625, 0.0625, 0.6875, 0.03125, 0.6875, 0.03125, 0.625, 0.09375, 0.5, 0.09375, 0.5625, 0.0625, 0.5625, 0.0625, 0.5, 0.03125, 0.875, 0.03125, 0.9375, 0.0, 0.9375, 0.0, 0.875, 0.03125, 0.625, 0.03125, 0.6875, 0.0, 0.6875, 0.0, 0.625, 0.03125, 0.8125, 0.03125, 0.875, 0.0, 0.875, 0.0, 0.8125, 0.0625, 0.75, 0.0625, 0.8125, 0.03125, 0.8125, 0.03125, 0.75, 0.09375, 0.8125, 0.09375, 0.875, 0.0625, 0.875, 0.0625, 0.8125, 0.09375, 0.9375, 0.07812, 1.0, 0.0625, 0.9375, 0.125, 0.75, 0.125, 0.8125, 0.09375, 0.8125, 0.09375, 0.75, 0.125, 0.8125, 0.125, 0.875, 0.09375, 0.875, 0.09375, 0.8125, 0.125, 0.875, 0.125, 0.9375, 0.09375, 0.9375, 0.09375, 0.875, 0.125, 0.5, 0.125, 0.5625, 0.09375, 0.5625, 0.09375, 0.5, 0.1562, 0.8125, 0.1562, 0.875, 0.125, 0.875, 0.125, 0.8125, 0.09375, 0.875, 0.09375, 0.9375, 0.0625, 0.9375, 0.0625, 0.875, 0.1562, 0.75, 0.1562, 0.8125, 0.125, 0.8125, 0.125, 0.75, 0.1562, 0.875, 0.1563, 0.9375, 0.125, 0.9375, 0.125, 0.875, 0.1875, 0.625, 0.1875, 0.6875, 0.1562, 0.6875, 0.1563, 0.625, 0.125, 0.6875, 0.125, 0.75, 0.09375, 0.75, 0.09375, 0.6875, 0.125, 0.625, 0.125, 0.6875, 0.09375, 0.6875, 0.09375, 0.625, 0.1562, 0.5625, 0.1563, 0.625, 0.125, 0.625, 0.125, 0.5625, 0.1563, 0.625, 0.1562, 0.6875, 0.125, 0.6875, 0.125, 0.625, 0.1562, 0.6875, 0.1562, 0.75, 0.125, 0.75, 0.125, 0.6875, 0.1562, 0.5, 0.1562, 0.5625, 0.125, 0.5625, 0.125, 0.5, 0.1875, 0.875, 0.1875, 0.9375, 0.1563, 0.9375, 0.1562, 0.875, 0.1875, 0.9375, 0.1719, 1.0, 0.1563, 0.9375, 0.1875, 0.5, 0.1875, 0.5625, 0.1562, 0.5625, 0.1562, 0.5, 0.1875, 0.5625, 0.1875, 0.625, 0.1563, 0.625, 0.1562, 0.5625, 0.1875, 0.6875, 0.1875, 0.75, 0.1562, 0.75, 0.1562, 0.6875, 0.2188, 0.9375, 0.2031, 1.0, 0.1875, 0.9375, 0.1875, 0.8125, 0.1875, 0.875, 0.1562, 0.875, 0.1562, 0.8125, 0.2188, 0.875, 0.2188, 0.9375, 0.1875, 0.9375, 0.1875, 0.875, 0.2187, 0.5, 0.2188, 0.5625, 0.1875, 0.5625, 0.1875, 0.5, 0.25, 0.75, 0.25, 0.8125, 0.2188, 0.8125, 0.2188, 0.75, 0.2188, 0.625, 0.2188, 0.6875, 0.1875, 0.6875, 0.1875, 0.625, 0.2188, 0.5625, 0.2188, 0.625, 0.1875, 0.625, 0.1875, 0.5625, 0.2188, 0.6875, 0.2188, 0.75, 0.1875, 0.75, 0.1875, 0.6875, 0.2188, 0.75, 0.2188, 0.8125, 0.1875, 0.8125, 0.1875, 0.75, 0.2188, 0.8125, 0.2188, 0.875, 0.1875, 0.875, 0.1875, 0.8125, 0.25, 0.5, 0.25, 0.5625, 0.2188, 0.5625, 0.2187, 0.5, 0.25, 0.5625, 0.25, 0.625, 0.2188, 0.625, 0.2188, 0.5625, 0.25, 0.625, 0.25, 0.6875, 0.2188, 0.6875, 0.2188, 0.625, 0.25, 0.6875, 0.25, 0.75, 0.2188, 0.75, 0.2188, 0.6875, 0.2812, 0.625, 0.2812, 0.6875, 0.25, 0.6875, 0.25, 0.625, 0.3125, 0.875, 0.3125, 0.9375, 0.2812, 0.9375, 0.2812, 0.875, 0.25, 0.9375, 0.2344, 1.0, 0.2188, 0.9375, 0.25, 0.875, 0.25, 0.9375, 0.2188, 0.9375, 0.2188, 0.875, 0.3125, 0.9375, 0.2969, 1.0, 0.2812, 0.9375, 0.3438, 0.75, 0.3438, 0.8125, 0.3125, 0.8125, 0.3125, 0.75, 0.2812, 0.8125, 0.2812, 0.875, 0.25, 0.875, 0.25, 0.8125, 0.2812, 0.75, 0.2812, 0.8125, 0.25, 0.8125, 0.25, 0.75, 0.2812, 0.875, 0.2812, 0.9375, 0.25, 0.9375, 0.25, 0.875, 0.2812, 0.9375, 0.2656, 1.0, 0.25, 0.9375, 0.2812, 0.5, 0.2812, 0.5625, 0.25, 0.5625, 0.25, 0.5, 0.2812, 0.5625, 0.2812, 0.625, 0.25, 0.625, 0.25, 0.5625, 0.3125, 0.75, 0.3125, 0.8125, 0.2812, 0.8125, 0.2812, 0.75, 0.3125, 0.8125, 0.3125, 0.875, 0.2812, 0.875, 0.2812, 0.8125, 0.3438, 0.6875, 0.3438, 0.75, 0.3125, 0.75, 0.3125, 0.6875, 0.3438, 0.8125, 0.3438, 0.875, 0.3125, 0.875, 0.3125, 0.8125, 0.375, 0.5625, 0.375, 0.625, 0.3438, 0.625, 0.3438, 0.5625, 0.3125, 0.625, 0.3125, 0.6875, 0.2812, 0.6875, 0.2812, 0.625, 0.3125, 0.5625, 0.3125, 0.625, 0.2812, 0.625, 0.2812, 0.5625, 0.3125, 0.6875, 0.3125, 0.75, 0.2812, 0.75, 0.2812, 0.6875, 0.4062, 0.875, 0.4062, 0.9375, 0.375, 0.9375, 0.375, 0.875, 0.3437, 0.5, 0.3438, 0.5625, 0.3125, 0.5625, 0.3125, 0.5, 0.3438, 0.9375, 0.3281, 1.0, 0.3125, 0.9375, 0.3438, 0.5625, 0.3438, 0.625, 0.3125, 0.625, 0.3125, 0.5625, 0.3438, 0.625, 0.3438, 0.6875, 0.3125, 0.6875, 0.3125, 0.625, 0.375, 0.9375, 0.3594, 1.0, 0.3438, 0.9375, 0.375, 0.5, 0.375, 0.5625, 0.3438, 0.5625, 0.3437, 0.5, 0.375, 0.625, 0.375, 0.6875, 0.3438, 0.6875, 0.3438, 0.625, 0.4062, 0.6875, 0.4062, 0.75, 0.375, 0.75, 0.375, 0.6875, 0.4062, 0.75, 0.4062, 0.8125, 0.375, 0.8125, 0.375, 0.75, 0.4062, 0.8125, 0.4062, 0.875, 0.375, 0.875, 0.375, 0.8125, 0.4062, 0.9375, 0.3906, 1.0, 0.375, 0.9375, 0.4375, 0.6875, 0.4375, 0.75, 0.4062, 0.75, 0.4062, 0.6875, 0.375, 0.8125, 0.375, 0.875, 0.3438, 0.875, 0.3438, 0.8125, 0.375, 0.75, 0.375, 0.8125, 0.3438, 0.8125, 0.3438, 0.75, 0.375, 0.875, 0.375, 0.9375, 0.3438, 0.9375, 0.3438, 0.875, 0.4688, 0.5625, 0.4688, 0.625, 0.4375, 0.625, 0.4375, 0.5625, 0.4062, 0.625, 0.4062, 0.6875, 0.375, 0.6875, 0.375, 0.625, 0.4062, 0.5625, 0.4062, 0.625, 0.375, 0.625, 0.375, 0.5625, 0.4375, 0.9375, 0.4219, 1.0, 0.4062, 0.9375, 0.4375, 0.5, 0.4375, 0.5625, 0.4062, 0.5625, 0.4062, 0.5, 0.4375, 0.5625, 0.4375, 0.625, 0.4062, 0.625, 0.4062, 0.5625, 0.4375, 0.625, 0.4375, 0.6875, 0.4062, 0.6875, 0.4062, 0.625, 0.4375, 0.75, 0.4375, 0.8125, 0.4062, 0.8125, 0.4062, 0.75, 0.4688, 0.9375, 0.4531, 1.0, 0.4375, 0.9375, 0.4687, 0.5, 0.4688, 0.5625, 0.4375, 0.5625, 0.4375, 0.5, 0.4688, 0.625, 0.4687, 0.6875, 0.4375, 0.6875, 0.4375, 0.625, 0.5, 0.875, 0.5, 0.9375, 0.4688, 0.9375, 0.4688, 0.875, 0.4688, 0.75, 0.4688, 0.8125, 0.4375, 0.8125, 0.4375, 0.75, 0.4375, 0.875, 0.4375, 0.9375, 0.4062, 0.9375, 0.4062, 0.875, 0.4688, 0.8125, 0.4688, 0.875, 0.4375, 0.875, 0.4375, 0.8125, 0.4688, 0.875, 0.4688, 0.9375, 0.4375, 0.9375, 0.4375, 0.875, 0.5, 0.5625, 0.5, 0.625, 0.4688, 0.625, 0.4688, 0.5625, 0.5, 0.5, 0.5, 0.5625, 0.4688, 0.5625, 0.4687, 0.5, 0.5, 0.625, 0.5, 0.6875, 0.4687, 0.6875, 0.4688, 0.625, 0.5, 0.6875, 0.5, 0.75, 0.4688, 0.75, 0.4687, 0.6875, 0.5, 0.75, 0.5, 0.8125, 0.4688, 0.8125, 0.4688, 0.75, 0.5, 0.8125, 0.5, 0.875, 0.4688, 0.875, 0.4688, 0.8125, 0.5, 0.9375, 0.4844, 1.0, 0.4688, 0.9375, 0.03125, 0.8125, 0.03125, 0.875, 0.0, 0.875, 0.0, 0.8125, 0.03125, 0.6875, 0.03125, 0.75, 0.0, 0.75, 0.0, 0.6875, 0.03125, 0.75, 0.03125, 0.8125, 0.0, 0.8125, 0.0, 0.75, 0.03125, 0.875, 0.03125, 0.9375, 0.0, 0.9375, 0.0, 0.875, 0.0625, 0.6875, 0.0625, 0.75, 0.03125, 0.75, 0.03125, 0.6875, 0.03125, 0.5, 0.03125, 0.5625, 0.0, 0.5625, 0.0, 0.5, 0.03125, 0.9375, 0.01562, 1.0, 0.0, 0.9375, 0.03125, 0.5625, 0.03125, 0.625, 0.0, 0.625, 0.0, 0.5625, 0.03125, 0.625, 0.03125, 0.6875, 0.0, 0.6875, 0.0, 0.625, 0.0625, 0.8125, 0.0625, 0.875, 0.03125, 0.875, 0.03125, 0.8125, 0.0625, 0.9375, 0.04687, 1.0, 0.03125, 0.9375, 0.0625, 0.5, 0.0625, 0.5625, 0.03125, 0.5625, 0.03125, 0.5, 0.0625, 0.5625, 0.0625, 0.625, 0.03125, 0.625, 0.03125, 0.5625, 0.0625, 0.625, 0.0625, 0.6875, 0.03125, 0.6875, 0.03125, 0.625, 0.125, 0.6875, 0.125, 0.75, 0.09375, 0.75, 0.09375, 0.6875, 0.0625, 0.875, 0.0625, 0.9375, 0.03125, 0.9375, 0.03125, 0.875, 0.5, 0.9375, 0.4844, 1.0, 0.4688, 0.9375, 0.5, 0.875, 0.5, 0.9375, 0.4688, 0.9375, 0.4688, 0.875, 0.5, 0.8125, 0.5, 0.875, 0.4688, 0.875, 0.4688, 0.8125, 0.5, 0.75, 0.5, 0.8125, 0.4688, 0.8125, 0.4688, 0.75, 0.5, 0.6875, 0.5, 0.75, 0.4688, 0.75, 0.4687, 0.6875, 0.5, 0.625, 0.5, 0.6875, 0.4687, 0.6875, 0.4688, 0.625, 0.5, 0.5625, 0.5, 0.625, 0.4688, 0.625, 0.4688, 0.5625, 0.5, 0.5, 0.5, 0.5625, 0.4688, 0.5625, 0.4687, 0.5, 0.4687, 0.6875, 0.4688, 0.75, 0.4375, 0.75, 0.4375, 0.6875, 0.4688, 0.625, 0.4687, 0.6875, 0.4375, 0.6875, 0.4375, 0.625, 0.4688, 0.5625, 0.4688, 0.625, 0.4375, 0.625, 0.4375, 0.5625, 0.4687, 0.5, 0.4688, 0.5625, 0.4375, 0.5625, 0.4375, 0.5, 0.4688, 0.9375, 0.4531, 1.0, 0.4375, 0.9375, 0.4688, 0.875, 0.4688, 0.9375, 0.4375, 0.9375, 0.4375, 0.875, 0.4688, 0.8125, 0.4688, 0.875, 0.4375, 0.875, 0.4375, 0.8125, 0.4688, 0.75, 0.4688, 0.8125, 0.4375, 0.8125, 0.4375, 0.75, 0.4375, 0.875, 0.4375, 0.9375, 0.4062, 0.9375, 0.4062, 0.875, 0.4375, 0.8125, 0.4375, 0.875, 0.4062, 0.875, 0.4062, 0.8125, 0.4375, 0.75, 0.4375, 0.8125, 0.4062, 0.8125, 0.4062, 0.75, 0.4375, 0.6875, 0.4375, 0.75, 0.4062, 0.75, 0.4062, 0.6875, 0.4375, 0.625, 0.4375, 0.6875, 0.4062, 0.6875, 0.4062, 0.625, 0.4375, 0.5625, 0.4375, 0.625, 0.4062, 0.625, 0.4062, 0.5625, 0.4375, 0.5, 0.4375, 0.5625, 0.4062, 0.5625, 0.4062, 0.5, 0.4375, 0.9375, 0.4219, 1.0, 0.4062, 0.9375, 0.4062, 0.625, 0.4062, 0.6875, 0.375, 0.6875, 0.375, 0.625, 0.4062, 0.5625, 0.4062, 0.625, 0.375, 0.625, 0.375, 0.5625, 0.4062, 0.5, 0.4062, 0.5625, 0.375, 0.5625, 0.375, 0.5, 0.4062, 0.9375, 0.3906, 1.0, 0.375, 0.9375, 0.4062, 0.875, 0.4062, 0.9375, 0.375, 0.9375, 0.375, 0.875, 0.4062, 0.8125, 0.4062, 0.875, 0.375, 0.875, 0.375, 0.8125, 0.4062, 0.75, 0.4062, 0.8125, 0.375, 0.8125, 0.375, 0.75, 0.4062, 0.6875, 0.4062, 0.75, 0.375, 0.75, 0.375, 0.6875, 0.375, 0.875, 0.375, 0.9375, 0.3438, 0.9375, 0.3438, 0.875, 0.375, 0.8125, 0.375, 0.875, 0.3438, 0.875, 0.3438, 0.8125, 0.375, 0.75, 0.375, 0.8125, 0.3438, 0.8125, 0.3438, 0.75, 0.375, 0.6875, 0.375, 0.75, 0.3438, 0.75, 0.3438, 0.6875, 0.375, 0.625, 0.375, 0.6875, 0.3438, 0.6875, 0.3438, 0.625, 0.375, 0.5625, 0.375, 0.625, 0.3438, 0.625, 0.3438, 0.5625, 0.375, 0.5, 0.375, 0.5625, 0.3438, 0.5625, 0.3437, 0.5, 0.375, 0.9375, 0.3594, 1.0, 0.3438, 0.9375, 0.3438, 0.625, 0.3438, 0.6875, 0.3125, 0.6875, 0.3125, 0.625, 0.3438, 0.5625, 0.3438, 0.625, 0.3125, 0.625, 0.3125, 0.5625, 0.3437, 0.5, 0.3438, 0.5625, 0.3125, 0.5625, 0.3125, 0.5, 0.3438, 0.9375, 0.3281, 1.0, 0.3125, 0.9375, 0.3438, 0.875, 0.3438, 0.9375, 0.3125, 0.9375, 0.3125, 0.875, 0.3438, 0.8125, 0.3438, 0.875, 0.3125, 0.875, 0.3125, 0.8125, 0.3438, 0.75, 0.3438, 0.8125, 0.3125, 0.8125, 0.3125, 0.75, 0.3438, 0.6875, 0.3438, 0.75, 0.3125, 0.75, 0.3125, 0.6875, 0.3125, 0.8125, 0.3125, 0.875, 0.2812, 0.875, 0.2812, 0.8125, 0.3125, 0.75, 0.3125, 0.8125, 0.2812, 0.8125, 0.2812, 0.75, 0.3125, 0.6875, 0.3125, 0.75, 0.2812, 0.75, 0.2812, 0.6875, 0.3125, 0.625, 0.3125, 0.6875, 0.2812, 0.6875, 0.2812, 0.625, 0.3125, 0.5625, 0.3125, 0.625, 0.2812, 0.625, 0.2812, 0.5625, 0.3125, 0.5, 0.3125, 0.5625, 0.2812, 0.5625, 0.2812, 0.5, 0.3125, 0.9375, 0.2969, 1.0, 0.2812, 0.9375, 0.3125, 0.875, 0.3125, 0.9375, 0.2812, 0.9375, 0.2812, 0.875, 0.2812, 0.5625, 0.2812, 0.625, 0.2616, 0.625, 0.25, 0.625, 0.25, 0.5625, 0.2812, 0.5, 0.2812, 0.5625, 0.25, 0.5625, 0.25, 0.5, 0.2812, 0.9375, 0.2656, 1.0, 0.25, 0.9375, 0.2812, 0.875, 0.2812, 0.9375, 0.25, 0.9375, 0.25, 0.875, 0.2812, 0.8125, 0.2812, 0.875, 0.25, 0.875, 0.25, 0.8125, 0.2812, 0.75, 0.2812, 0.8125, 0.25, 0.8125, 0.25, 0.75, 0.2812, 0.6875, 0.2812, 0.75, 0.25, 0.75, 0.25, 0.712, 0.265, 0.6875, 0.2812, 0.625, 0.2812, 0.6875, 0.265, 0.6875, 0.2616, 0.625, 0.25, 0.75, 0.25, 0.8125, 0.2188, 0.8125, 0.2188, 0.75, 0.25, 0.625, 0.2616, 0.625, 0.2616, 0.625, 0.25, 0.625, 0.2616, 0.625, 0.265, 0.6875, 0.265, 0.6875, 0.2616, 0.625, 0.25, 0.5625, 0.25, 0.625, 0.2188, 0.625, 0.2188, 0.5625, 0.25, 0.5, 0.25, 0.5625, 0.2188, 0.5625, 0.2187, 0.5, 0.25, 0.9375, 0.2344, 1.0, 0.2188, 0.9375, 0.25, 0.875, 0.25, 0.9375, 0.2188, 0.9375, 0.2188, 0.875, 0.25, 0.8125, 0.25, 0.875, 0.2188, 0.875, 0.2188, 0.8125, 0.2187, 0.5, 0.2188, 0.5625, 0.1875, 0.5625, 0.1875, 0.5, 0.2188, 0.9375, 0.2031, 1.0, 0.1875, 0.9375, 0.2188, 0.875, 0.2188, 0.9375, 0.1875, 0.9375, 0.1875, 0.875, 0.2188, 0.8125, 0.2188, 0.875, 0.1875, 0.875, 0.1875, 0.8125, 0.2188, 0.75, 0.2188, 0.8125, 0.1875, 0.8125, 0.1875, 0.75, 0.2188, 0.6875, 0.2188, 0.7038, 0.2188, 0.75, 0.1875, 0.75, 0.1875, 0.6875, 0.2188, 0.625, 0.2188, 0.67, 0.2188, 0.6875, 0.1875, 0.6875, 0.1875, 0.625, 0.2188, 0.5625, 0.2188, 0.625, 0.1875, 0.625, 0.1875, 0.5625, 0.1875, 0.75, 0.1875, 0.8125, 0.1562, 0.8125, 0.1562, 0.75, 0.1875, 0.6875, 0.1875, 0.75, 0.1562, 0.75, 0.1562, 0.6875, 0.1875, 0.625, 0.1875, 0.6875, 0.1562, 0.6875, 0.1563, 0.625, 0.1875, 0.5625, 0.1875, 0.625, 0.1563, 0.625, 0.1562, 0.5625, 0.1875, 0.5, 0.1875, 0.5625, 0.1562, 0.5625, 0.1562, 0.5, 0.1875, 0.9375, 0.1719, 1.0, 0.1563, 0.9375, 0.1875, 0.875, 0.1875, 0.9375, 0.1563, 0.9375, 0.1562, 0.875, 0.1875, 0.8125, 0.1875, 0.875, 0.1562, 0.875, 0.1562, 0.8125, 0.1562, 0.5, 0.1562, 0.5625, 0.125, 0.5625, 0.125, 0.5, 0.1563, 0.9375, 0.1406, 1.0, 0.125, 0.9375, 0.1562, 0.875, 0.1563, 0.9375, 0.125, 0.9375, 0.125, 0.875, 0.1562, 0.8125, 0.1562, 0.875, 0.125, 0.875, 0.125, 0.8125, 0.1562, 0.75, 0.1562, 0.8125, 0.125, 0.8125, 0.125, 0.75, 0.1562, 0.6875, 0.1562, 0.75, 0.125, 0.75, 0.125, 0.6875, 0.1563, 0.625, 0.1562, 0.6875, 0.125, 0.6875, 0.125, 0.625, 0.1562, 0.5625, 0.1563, 0.625, 0.125, 0.625, 0.125, 0.5625, 0.125, 0.6875, 0.125, 0.75, 0.09375, 0.75, 0.09375, 0.6875, 0.125, 0.625, 0.125, 0.6875, 0.09375, 0.6875, 0.09375, 0.625, 0.125, 0.5625, 0.125, 0.625, 0.09375, 0.625, 0.09375, 0.5625, 0.125, 0.5, 0.125, 0.5625, 0.09375, 0.5625, 0.09375, 0.5, 0.125, 0.9375, 0.1094, 1.0, 0.09375, 0.9375, 0.125, 0.875, 0.125, 0.9375, 0.09375, 0.9375, 0.09375, 0.875, 0.125, 0.8125, 0.125, 0.875, 0.09375, 0.875, 0.09375, 0.8125, 0.125, 0.75, 0.125, 0.8125, 0.09375, 0.8125, 0.09375, 0.75, 0.09375, 0.9375, 0.07812, 1.0, 0.0625, 0.9375, 0.09375, 0.875, 0.09375, 0.9375, 0.0625, 0.9375, 0.0625, 0.875, 0.09375, 0.8125, 0.09375, 0.875, 0.0625, 0.875, 0.0625, 0.8125, 0.09375, 0.75, 0.09375, 0.8125, 0.0625, 0.8125, 0.0625, 0.75, 0.09375, 0.6875, 0.09375, 0.75, 0.0625, 0.75, 0.0625, 0.6875, 0.09375, 0.625, 0.09375, 0.6875, 0.0625, 0.6875, 0.0625, 0.625, 0.09375, 0.5625, 0.09375, 0.625, 0.0625, 0.625, 0.0625, 0.5625, 0.09375, 0.5, 0.09375, 0.5625, 0.0625, 0.5625, 0.0625, 0.5, 0.0625, 0.6875, 0.0625, 0.75, 0.03125, 0.75, 0.03125, 0.6875, 0.0625, 0.625, 0.0625, 0.6875, 0.03125, 0.6875, 0.03125, 0.625, 0.0625, 0.5625, 0.0625, 0.625, 0.03125, 0.625, 0.03125, 0.5625, 0.0625, 0.5, 0.0625, 0.5625, 0.03125, 0.5625, 0.03125, 0.5, 0.0625, 0.9375, 0.04687, 1.0, 0.03125, 0.9375, 0.0625, 0.875, 0.0625, 0.9375, 0.03125, 0.9375, 0.03125, 0.875, 0.0625, 0.8125, 0.0625, 0.875, 0.03125, 0.875, 0.03125, 0.8125, 0.0625, 0.75, 0.0625, 0.8125, 0.03125, 0.8125, 0.03125, 0.75, 0.03125, 0.875, 0.03125, 0.9375, 0.0, 0.9375, 0.0, 0.875, 0.03125, 0.8125, 0.03125, 0.875, 0.0, 0.875, 0.0, 0.8125, 0.03125, 0.75, 0.03125, 0.8125, 0.0, 0.8125, 0.0, 0.75, 0.03125, 0.6875, 0.03125, 0.75, 0.0, 0.75, 0.0, 0.6875, 0.03125, 0.625, 0.03125, 0.6875, 0.0, 0.6875, 0.0, 0.625, 0.03125, 0.5625, 0.03125, 0.625, 0.0, 0.625, 0.0, 0.5625, 0.03125, 0.5, 0.03125, 0.5625, 0.0, 0.5625, 0.0, 0.5, 0.03125, 0.9375, 0.01562, 1.0, 0.0, 0.9375, 0.09375, 0.875, 0.09375, 0.9375, 0.0625, 0.9375, 0.0625, 0.875, 0.09375, 0.625, 0.09375, 0.6875, 0.0625, 0.6875, 0.0625, 0.625, 0.125, 0.75, 0.125, 0.8125, 0.09375, 0.8125, 0.09375, 0.75, 0.09375, 0.9375, 0.07812, 1.0, 0.0625, 0.9375, 0.125, 0.8125, 0.125, 0.875, 0.09375, 0.875, 0.09375, 0.8125, 0.125, 0.9375, 0.1094, 1.0, 0.09375, 0.9375, 0.125, 0.5625, 0.125, 0.625, 0.09375, 0.625, 0.09375, 0.5625, 0.09375, 0.75, 0.09375, 0.8125, 0.0625, 0.8125, 0.0625, 0.75, 0.125, 0.875, 0.125, 0.9375, 0.09375, 0.9375, 0.09375, 0.875, 0.125, 0.5, 0.125, 0.5625, 0.09375, 0.5625, 0.09375, 0.5, 0.125, 0.625, 0.125, 0.6875, 0.09375, 0.6875, 0.09375, 0.625, 0.09375, 0.625, 0.09375, 0.6875, 0.0625, 0.6875, 0.0625, 0.625, 0.09375, 0.75, 0.09375, 0.8125, 0.0625, 0.8125, 0.0625, 0.75, 0.09375, 0.5, 0.09375, 0.5625, 0.0625, 0.5625, 0.0625, 0.5, 0.09375, 0.6875, 0.09375, 0.75, 0.0625, 0.75, 0.0625, 0.6875, 0.09375, 0.8125, 0.09375, 0.875, 0.0625, 0.875, 0.0625, 0.8125, 0.1562, 0.5625, 0.1563, 0.625, 0.125, 0.625, 0.125, 0.5625, 0.1562, 0.6875, 0.1562, 0.75, 0.125, 0.75, 0.125, 0.6875, 0.1562, 0.75, 0.1562, 0.8125, 0.125, 0.8125, 0.125, 0.75, 0.1562, 0.8125, 0.1562, 0.875, 0.125, 0.875, 0.125, 0.8125, 0.1562, 0.875, 0.1563, 0.9375, 0.125, 0.9375, 0.125, 0.875, 0.1563, 0.9375, 0.1406, 1.0, 0.125, 0.9375, 0.125, 0.5625, 0.125, 0.625, 0.09375, 0.625, 0.09375, 0.5625, 0.1563, 0.625, 0.1562, 0.6875, 0.125, 0.6875, 0.125, 0.625, 0.1875, 0.5625, 0.1875, 0.625, 0.1563, 0.625, 0.1562, 0.5625, 0.1875, 0.625, 0.1875, 0.6875, 0.1562, 0.6875, 0.1563, 0.625, 0.1563, 0.9375, 0.1406, 1.0, 0.125, 0.9375, 0.1875, 0.8125, 0.1875, 0.875, 0.1562, 0.875, 0.1562, 0.8125, 0.1562, 0.5, 0.1562, 0.5625, 0.125, 0.5625, 0.125, 0.5, 0.1875, 0.875, 0.1875, 0.9375, 0.1563, 0.9375, 0.1562, 0.875, 0.1875, 0.9375, 0.1719, 1.0, 0.1563, 0.9375, 0.1875, 0.5, 0.1875, 0.5625, 0.1562, 0.5625, 0.1562, 0.5, 0.1875, 0.6875, 0.1875, 0.75, 0.1562, 0.75, 0.1562, 0.6875, 0.2188, 0.5625, 0.2188, 0.625, 0.1875, 0.625, 0.1875, 0.5625, 0.2188, 0.625, 0.2188, 0.67, 0.2188, 0.6875, 0.1875, 0.6875, 0.1875, 0.625, 0.2188, 0.6875, 0.2188, 0.7038, 0.2188, 0.75, 0.1875, 0.75, 0.1875, 0.6875, 0.2188, 0.75, 0.2188, 0.8125, 0.1875, 0.8125, 0.1875, 0.75, 0.2188, 0.8125, 0.2188, 0.875, 0.1875, 0.875, 0.1875, 0.8125, 0.1875, 0.75, 0.1875, 0.8125, 0.1562, 0.8125, 0.1562, 0.75, 0.1875, 0.75, 0.1875, 0.8125, 0.1562, 0.8125, 0.1562, 0.75, 0.25, 0.9375, 0.2344, 1.0, 0.2188, 0.9375, 0.25, 0.5, 0.25, 0.5625, 0.2188, 0.5625, 0.2187, 0.5, 0.25, 0.8125, 0.25, 0.875, 0.2188, 0.875, 0.2188, 0.8125, 0.2188, 0.9375, 0.2031, 1.0, 0.1875, 0.9375, 0.2188, 0.875, 0.2188, 0.9375, 0.1875, 0.9375, 0.1875, 0.875, 0.2187, 0.5, 0.2188, 0.5625, 0.1875, 0.5625, 0.1875, 0.5, 0.25, 0.8125, 0.25, 0.875, 0.2188, 0.875, 0.2188, 0.8125, 0.25, 0.875, 0.25, 0.9375, 0.2188, 0.9375, 0.2188, 0.875, 0.25, 0.625, 0.2616, 0.625, 0.2616, 0.625, 0.25, 0.625, 0.25, 0.75, 0.25, 0.8125, 0.2188, 0.8125, 0.2188, 0.75, 0.2812, 0.625, 0.2812, 0.6875, 0.265, 0.6875, 0.2616, 0.625, 0.2812, 0.6875, 0.2812, 0.75, 0.25, 0.75, 0.25, 0.712, 0.265, 0.6875, 0.2812, 0.75, 0.2812, 0.8125, 0.25, 0.8125, 0.25, 0.75, 0.2812, 0.6875, 0.2812, 0.75, 0.25, 0.75, 0.25, 0.6875, 0.2616, 0.625, 0.265, 0.6875, 0.265, 0.6875, 0.2616, 0.625, 0.25, 0.5625, 0.25, 0.625, 0.2188, 0.625, 0.2188, 0.5625, 0.3125, 0.9375, 0.2969, 1.0, 0.2812, 0.9375, 0.3125, 0.5, 0.3125, 0.5625, 0.2812, 0.5625, 0.2812, 0.5, 0.2812, 0.875, 0.2812, 0.9375, 0.25, 0.9375, 0.25, 0.875, 0.2812, 0.8125, 0.2812, 0.875, 0.25, 0.875, 0.25, 0.8125, 0.2812, 0.9375, 0.2656, 1.0, 0.25, 0.9375, 0.2812, 0.5, 0.2812, 0.5625, 0.25, 0.5625, 0.25, 0.5, 0.2812, 0.5625, 0.2812, 0.625, 0.2616, 0.625, 0.25, 0.625, 0.25, 0.5625, 0.3125, 0.875, 0.3125, 0.9375, 0.2812, 0.9375, 0.2812, 0.875, 0.3125, 0.6875, 0.3125, 0.75, 0.2812, 0.75, 0.2812, 0.6875, 0.3125, 0.75, 0.3125, 0.8125, 0.2812, 0.8125, 0.2812, 0.75, 0.3125, 0.8125, 0.3125, 0.875, 0.2812, 0.875, 0.2812, 0.8125, 0.3438, 0.6875, 0.3438, 0.75, 0.3125, 0.75, 0.3125, 0.6875, 0.3438, 0.875, 0.3438, 0.9375, 0.3125, 0.9375, 0.3125, 0.875, 0.3125, 0.5625, 0.3125, 0.625, 0.2812, 0.625, 0.2812, 0.5625, 0.3125, 0.5, 0.3125, 0.5625, 0.2812, 0.5625, 0.2812, 0.5, 0.3125, 0.625, 0.3125, 0.6875, 0.2812, 0.6875, 0.2812, 0.625, 0.375, 0.6875, 0.375, 0.75, 0.3438, 0.75, 0.3438, 0.6875, 0.3438, 0.8125, 0.3438, 0.875, 0.3125, 0.875, 0.3125, 0.8125, 0.3438, 0.75, 0.3438, 0.8125, 0.3125, 0.8125, 0.3125, 0.75, 0.3438, 0.875, 0.3438, 0.9375, 0.3125, 0.9375, 0.3125, 0.875, 0.3438, 0.9375, 0.3281, 1.0, 0.3125, 0.9375, 0.3437, 0.5, 0.3438, 0.5625, 0.3125, 0.5625, 0.3125, 0.5, 0.3438, 0.5625, 0.3438, 0.625, 0.3125, 0.625, 0.3125, 0.5625, 0.3438, 0.625, 0.3438, 0.6875, 0.3125, 0.6875, 0.3125, 0.625, 0.375, 0.625, 0.375, 0.6875, 0.3438, 0.6875, 0.3438, 0.625, 0.375, 0.6875, 0.375, 0.75, 0.3438, 0.75, 0.3438, 0.6875, 0.375, 0.75, 0.375, 0.8125, 0.3438, 0.8125, 0.3438, 0.75, 0.375, 0.8125, 0.375, 0.875, 0.3438, 0.875, 0.3438, 0.8125, 0.4062, 0.5, 0.4062, 0.5625, 0.375, 0.5625, 0.375, 0.5, 0.375, 0.5, 0.375, 0.5625, 0.3438, 0.5625, 0.3437, 0.5, 0.375, 0.9375, 0.3594, 1.0, 0.3438, 0.9375, 0.375, 0.5625, 0.375, 0.625, 0.3438, 0.625, 0.3438, 0.5625, 0.4375, 0.8125, 0.4375, 0.875, 0.4062, 0.875, 0.4062, 0.8125, 0.4062, 0.6875, 0.4062, 0.75, 0.375, 0.75, 0.375, 0.6875, 0.375, 0.875, 0.375, 0.9375, 0.3438, 0.9375, 0.3438, 0.875, 0.4062, 0.75, 0.4062, 0.8125, 0.375, 0.8125, 0.375, 0.75, 0.4062, 0.8125, 0.4062, 0.875, 0.375, 0.875, 0.375, 0.8125, 0.4062, 0.875, 0.4062, 0.9375, 0.375, 0.9375, 0.375, 0.875, 0.4062, 0.9375, 0.3906, 1.0, 0.375, 0.9375, 0.4062, 0.5, 0.4062, 0.5625, 0.375, 0.5625, 0.375, 0.5, 0.4375, 0.5625, 0.4375, 0.625, 0.4062, 0.625, 0.4062, 0.5625, 0.4375, 0.625, 0.4375, 0.6875, 0.4062, 0.6875, 0.4062, 0.625, 0.4375, 0.6875, 0.4375, 0.75, 0.4062, 0.75, 0.4062, 0.6875, 0.4687, 0.6875, 0.4688, 0.75, 0.4375, 0.75, 0.4375, 0.6875, 0.4062, 0.625, 0.4062, 0.6875, 0.375, 0.6875, 0.375, 0.625, 0.4062, 0.5625, 0.4062, 0.625, 0.375, 0.625, 0.375, 0.5625, 0.4375, 0.9375, 0.4219, 1.0, 0.4062, 0.9375, 0.4375, 0.5, 0.4375, 0.5625, 0.4062, 0.5625, 0.4062, 0.5, 0.4375, 0.8125, 0.4375, 0.875, 0.4062, 0.875, 0.4062, 0.8125, 0.4375, 0.75, 0.4375, 0.8125, 0.4062, 0.8125, 0.4062, 0.75, 0.4375, 0.875, 0.4375, 0.9375, 0.4062, 0.9375, 0.4062, 0.875, 0.4688, 0.75, 0.4688, 0.8125, 0.4375, 0.8125, 0.4375, 0.75, 0.4688, 0.8125, 0.4688, 0.875, 0.4375, 0.875, 0.4375, 0.8125, 0.4688, 0.875, 0.4688, 0.9375, 0.4375, 0.9375, 0.4375, 0.875, 0.4688, 0.9375, 0.4531, 1.0, 0.4375, 0.9375, 0.0, 0.5625, 0.0, 0.5, 0.5, 0.5, 0.5, 0.5625, 0.5, 0.625, 0.5, 0.6875, 0.5, 0.75, 0.5, 0.8125, 0.5, 0.875, 0.5, 0.9375, 0.01562, 1.0, 0.0, 0.9375, 0.0, 0.875, 0.0, 0.8125, 0.0, 0.75, 0.0, 0.6875, 0.0, 0.625, 0.5, 0.5, 0.5, 0.5625, 0.4688, 0.5625, 0.4687, 0.5, 0.5, 0.5625, 0.5, 0.625, 0.4688, 0.625, 0.4688, 0.5625, 0.5, 0.625, 0.5, 0.6875, 0.4687, 0.6875, 0.4688, 0.625, 0.0625, 0.75, 0.0625, 0.8125, 0.03125, 0.8125, 0.03125, 0.75, 0.4688, 0.5625, 0.4688, 0.625, 0.4375, 0.625, 0.4375, 0.5625, 0.4687, 0.5, 0.4688, 0.5625, 0.4375, 0.5625, 0.4375, 0.5, 0.4688, 0.625, 0.4687, 0.6875, 0.4375, 0.6875, 0.4375, 0.625, 0.4687, 0.6875, 0.4688, 0.75, 0.4375, 0.75, 0.4375, 0.6875, 0.5, 0.6875, 0.5, 0.75, 0.4688, 0.75, 0.4687, 0.6875, 0.5, 0.8125, 0.5, 0.875, 0.4688, 0.875, 0.4688, 0.8125, 0.5, 0.875, 0.5, 0.9375, 0.4688, 0.9375, 0.4688, 0.875, 0.5, 0.9375, 0.4844, 1.0, 0.4688, 0.9375, 0.0, 0.5625, 0.0, 0.5, 0.5, 0.5, 0.5, 0.5625, 0.5, 0.625, 0.5, 0.6875, 0.5, 0.75, 0.5, 0.8125, 0.5, 0.875, 0.5, 0.9375, 0.01562, 1.0, 0.0, 0.9375, 0.0, 0.875, 0.0, 0.8125, 0.0, 0.75, 0.0, 0.6875, 0.0, 0.625, 0.09375, 0.5625, 0.09375, 0.625, 0.0625, 0.625, 0.0625, 0.5625, 0.5, 0.75, 0.5, 0.8125, 0.4688, 0.8125, 0.4688, 0.75, 0.5, 0.9375, 0.4844, 1.0, 0.4688, 0.9375, 0.5, 0.875, 0.5, 0.9375, 0.4688, 0.9375, 0.4688, 0.875, 0.5, 0.8125, 0.5, 0.875, 0.4688, 0.875, 0.4688, 0.8125, 0.5, 0.75, 0.5, 0.8125, 0.4688, 0.8125, 0.4688, 0.75, 0.5, 0.6875, 0.5, 0.75, 0.4688, 0.75, 0.4687, 0.6875, 0.5, 0.625, 0.5, 0.6875, 0.4687, 0.6875, 0.4688, 0.625, 0.5, 0.5625, 0.5, 0.625, 0.4688, 0.625, 0.4688, 0.5625, 0.5, 0.5, 0.5, 0.5625, 0.4688, 0.5625, 0.4687, 0.5, 0.4687, 0.6875, 0.4688, 0.75, 0.4375, 0.75, 0.4375, 0.6875, 0.4688, 0.625, 0.4687, 0.6875, 0.4375, 0.6875, 0.4375, 0.625, 0.4688, 0.5625, 0.4688, 0.625, 0.4375, 0.625, 0.4375, 0.5625, 0.4687, 0.5, 0.4688, 0.5625, 0.4375, 0.5625, 0.4375, 0.5, 0.4688, 0.9375, 0.4531, 1.0, 0.4375, 0.9375, 0.4688, 0.875, 0.4688, 0.9375, 0.4375, 0.9375, 0.4375, 0.875, 0.4688, 0.8125, 0.4688, 0.875, 0.4375, 0.875, 0.4375, 0.8125, 0.4688, 0.75, 0.4688, 0.8125, 0.4375, 0.8125, 0.4375, 0.75, 0.4375, 0.875, 0.4375, 0.9375, 0.4062, 0.9375, 0.4062, 0.875, 0.4375, 0.8125, 0.4375, 0.875, 0.4062, 0.875, 0.4062, 0.8125, 0.4375, 0.75, 0.4375, 0.8125, 0.4062, 0.8125, 0.4062, 0.75, 0.4375, 0.6875, 0.4375, 0.75, 0.4062, 0.75, 0.4062, 0.6875, 0.4375, 0.625, 0.4375, 0.6875, 0.4062, 0.6875, 0.4062, 0.625, 0.4375, 0.5625, 0.4375, 0.625, 0.4062, 0.625, 0.4062, 0.5625, 0.4375, 0.5, 0.4375, 0.5625, 0.4062, 0.5625, 0.4062, 0.5, 0.4375, 0.9375, 0.4219, 1.0, 0.4062, 0.9375, 0.4062, 0.625, 0.4062, 0.6875, 0.375, 0.6875, 0.375, 0.625, 0.4062, 0.5625, 0.4062, 0.625, 0.375, 0.625, 0.375, 0.5625, 0.4062, 0.5, 0.4062, 0.5625, 0.375, 0.5625, 0.375, 0.5, 0.4062, 0.9375, 0.3906, 1.0, 0.375, 0.9375, 0.4062, 0.875, 0.4062, 0.9375, 0.375, 0.9375, 0.375, 0.875, 0.4062, 0.8125, 0.4062, 0.875, 0.375, 0.875, 0.375, 0.8125, 0.4062, 0.75, 0.4062, 0.8125, 0.375, 0.8125, 0.375, 0.75, 0.4062, 0.6875, 0.4062, 0.75, 0.375, 0.75, 0.375, 0.6875, 0.375, 0.875, 0.375, 0.9375, 0.3438, 0.9375, 0.3438, 0.875, 0.375, 0.8125, 0.375, 0.875, 0.3438, 0.875, 0.3438, 0.8125, 0.375, 0.75, 0.375, 0.8125, 0.3438, 0.8125, 0.3438, 0.75, 0.375, 0.6875, 0.375, 0.75, 0.3438, 0.75, 0.3438, 0.6875, 0.375, 0.625, 0.375, 0.6875, 0.3438, 0.6875, 0.3438, 0.625, 0.375, 0.5625, 0.375, 0.625, 0.3438, 0.625, 0.3438, 0.5625, 0.375, 0.5, 0.375, 0.5625, 0.3438, 0.5625, 0.3437, 0.5, 0.375, 0.9375, 0.3594, 1.0, 0.3438, 0.9375, 0.3438, 0.625, 0.3438, 0.6875, 0.3125, 0.6875, 0.3125, 0.625, 0.3438, 0.5625, 0.3438, 0.625, 0.3125, 0.625, 0.3125, 0.5625, 0.3437, 0.5, 0.3438, 0.5625, 0.3125, 0.5625, 0.3125, 0.5, 0.3438, 0.9375, 0.3281, 1.0, 0.3125, 0.9375, 0.3438, 0.875, 0.3438, 0.9375, 0.3125, 0.9375, 0.3125, 0.875, 0.3438, 0.8125, 0.3438, 0.875, 0.3125, 0.875, 0.3125, 0.8125, 0.3438, 0.75, 0.3438, 0.8125, 0.3125, 0.8125, 0.3125, 0.75, 0.3438, 0.6875, 0.3438, 0.75, 0.3125, 0.75, 0.3125, 0.6875, 0.3125, 0.8125, 0.3125, 0.875, 0.2812, 0.875, 0.2812, 0.8125, 0.3125, 0.75, 0.3125, 0.8125, 0.2812, 0.8125, 0.2812, 0.75, 0.3125, 0.6875, 0.3125, 0.75, 0.2812, 0.75, 0.2812, 0.6875, 0.3125, 0.625, 0.3125, 0.6875, 0.2812, 0.6875, 0.2812, 0.625, 0.3125, 0.5625, 0.3125, 0.625, 0.2812, 0.625, 0.2812, 0.5625, 0.3125, 0.5, 0.3125, 0.5625, 0.2812, 0.5625, 0.2812, 0.5, 0.3125, 0.9375, 0.2969, 1.0, 0.2812, 0.9375, 0.3125, 0.875, 0.3125, 0.9375, 0.2812, 0.9375, 0.2812, 0.875, 0.2812, 0.5625, 0.2812, 0.625, 0.25, 0.625, 0.25, 0.5625, 0.2812, 0.5, 0.2812, 0.5625, 0.25, 0.5625, 0.25, 0.5, 0.2812, 0.9375, 0.2656, 1.0, 0.25, 0.9375, 0.2812, 0.875, 0.2812, 0.9375, 0.25, 0.9375, 0.25, 0.875, 0.2812, 0.8125, 0.2812, 0.875, 0.25, 0.875, 0.25, 0.8125, 0.2812, 0.75, 0.2812, 0.8125, 0.25, 0.8125, 0.25, 0.75, 0.2812, 0.6875, 0.2812, 0.75, 0.25, 0.75, 0.25, 0.6875, 0.2812, 0.625, 0.2812, 0.6875, 0.25, 0.6875, 0.25, 0.625, 0.25, 0.75, 0.25, 0.8125, 0.2188, 0.8125, 0.2188, 0.75, 0.25, 0.6875, 0.25, 0.75, 0.2188, 0.75, 0.2188, 0.6875, 0.25, 0.625, 0.25, 0.6875, 0.2188, 0.6875, 0.2188, 0.625, 0.25, 0.5625, 0.25, 0.625, 0.2188, 0.625, 0.2188, 0.5625, 0.25, 0.5, 0.25, 0.5625, 0.2188, 0.5625, 0.2187, 0.5, 0.25, 0.9375, 0.2344, 1.0, 0.2188, 0.9375, 0.25, 0.875, 0.25, 0.9375, 0.2188, 0.9375, 0.2188, 0.875, 0.25, 0.8125, 0.25, 0.875, 0.2188, 0.875, 0.2188, 0.8125, 0.2187, 0.5, 0.2188, 0.5625, 0.1875, 0.5625, 0.1875, 0.5, 0.2188, 0.9375, 0.2031, 1.0, 0.1875, 0.9375, 0.2188, 0.875, 0.2188, 0.9375, 0.1875, 0.9375, 0.1875, 0.875, 0.2188, 0.8125, 0.2188, 0.875, 0.1875, 0.875, 0.1875, 0.8125, 0.2188, 0.75, 0.2188, 0.8125, 0.1875, 0.8125, 0.1875, 0.75, 0.2188, 0.6875, 0.2188, 0.75, 0.1875, 0.75, 0.1875, 0.6875, 0.2188, 0.625, 0.2188, 0.6875, 0.1875, 0.6875, 0.1875, 0.625, 0.2188, 0.5625, 0.2188, 0.625, 0.1875, 0.625, 0.1875, 0.5625, 0.1875, 0.75, 0.1875, 0.8125, 0.1562, 0.8125, 0.1562, 0.75, 0.1875, 0.6875, 0.1875, 0.75, 0.1562, 0.75, 0.1562, 0.6875, 0.1875, 0.625, 0.1875, 0.6875, 0.1562, 0.6875, 0.1563, 0.625, 0.1875, 0.5625, 0.1875, 0.625, 0.1563, 0.625, 0.1562, 0.5625, 0.1875, 0.5, 0.1875, 0.5625, 0.1562, 0.5625, 0.1562, 0.5, 0.1875, 0.9375, 0.1719, 1.0, 0.1563, 0.9375, 0.1875, 0.875, 0.1875, 0.9375, 0.1563, 0.9375, 0.1562, 0.875, 0.1875, 0.8125, 0.1875, 0.875, 0.1562, 0.875, 0.1562, 0.8125, 0.1562, 0.5, 0.1562, 0.5625, 0.125, 0.5625, 0.125, 0.5, 0.1563, 0.9375, 0.1406, 1.0, 0.125, 0.9375, 0.1562, 0.875, 0.1563, 0.9375, 0.125, 0.9375, 0.125, 0.875, 0.1562, 0.8125, 0.1562, 0.875, 0.125, 0.875, 0.125, 0.8125, 0.1562, 0.75, 0.1562, 0.8125, 0.125, 0.8125, 0.125, 0.75, 0.1562, 0.6875, 0.1562, 0.75, 0.125, 0.75, 0.125, 0.6875, 0.1563, 0.625, 0.1562, 0.6875, 0.125, 0.6875, 0.125, 0.625, 0.1562, 0.5625, 0.1563, 0.625, 0.125, 0.625, 0.125, 0.5625, 0.125, 0.6875, 0.125, 0.75, 0.09375, 0.75, 0.09375, 0.6875, 0.125, 0.625, 0.125, 0.6875, 0.09375, 0.6875, 0.09375, 0.625, 0.125, 0.5625, 0.125, 0.625, 0.09375, 0.625, 0.09375, 0.5625, 0.125, 0.5, 0.125, 0.5625, 0.09375, 0.5625, 0.09375, 0.5, 0.125, 0.9375, 0.1094, 1.0, 0.09375, 0.9375, 0.125, 0.875, 0.125, 0.9375, 0.09375, 0.9375, 0.09375, 0.875, 0.125, 0.8125, 0.125, 0.875, 0.09375, 0.875, 0.09375, 0.8125, 0.125, 0.75, 0.125, 0.8125, 0.09375, 0.8125, 0.09375, 0.75, 0.09375, 0.9375, 0.07812, 1.0, 0.0625, 0.9375, 0.09375, 0.875, 0.09375, 0.9375, 0.0625, 0.9375, 0.0625, 0.875, 0.09375, 0.8125, 0.09375, 0.875, 0.0625, 0.875, 0.0625, 0.8125, 0.09375, 0.75, 0.09375, 0.8125, 0.0625, 0.8125, 0.0625, 0.75, 0.09375, 0.6875, 0.09375, 0.75, 0.0625, 0.75, 0.0625, 0.6875, 0.09375, 0.625, 0.09375, 0.6875, 0.0625, 0.6875, 0.0625, 0.625, 0.09375, 0.5625, 0.09375, 0.625, 0.0625, 0.625, 0.0625, 0.5625, 0.09375, 0.5, 0.09375, 0.5625, 0.0625, 0.5625, 0.0625, 0.5, 0.0625, 0.6875, 0.0625, 0.75, 0.03125, 0.75, 0.03125, 0.6875, 0.0625, 0.625, 0.0625, 0.6875, 0.03125, 0.6875, 0.03125, 0.625, 0.0625, 0.5625, 0.0625, 0.625, 0.03125, 0.625, 0.03125, 0.5625, 0.0625, 0.5, 0.0625, 0.5625, 0.03125, 0.5625, 0.03125, 0.5, 0.0625, 0.9375, 0.04687, 1.0, 0.03125, 0.9375, 0.0625, 0.875, 0.0625, 0.9375, 0.03125, 0.9375, 0.03125, 0.875, 0.0625, 0.8125, 0.0625, 0.875, 0.03125, 0.875, 0.03125, 0.8125, 0.0625, 0.75, 0.0625, 0.8125, 0.03125, 0.8125, 0.03125, 0.75, 0.03125, 0.875, 0.03125, 0.9375, 0.0, 0.9375, 0.0, 0.875, 0.03125, 0.8125, 0.03125, 0.875, 0.0, 0.875, 0.0, 0.8125, 0.03125, 0.75, 0.03125, 0.8125, 0.0, 0.8125, 0.0, 0.75, 0.03125, 0.6875, 0.03125, 0.75, 0.0, 0.75, 0.0, 0.6875, 0.03125, 0.625, 0.03125, 0.6875, 0.0, 0.6875, 0.0, 0.625, 0.03125, 0.5625, 0.03125, 0.625, 0.0, 0.625, 0.0, 0.5625, 0.03125, 0.5, 0.03125, 0.5625, 0.0, 0.5625, 0.0, 0.5, 0.03125, 0.9375, 0.01562, 1.0, 0.0, 0.9375, 0.5, 0.5, 0.0, 0.5, 0.03125, 0.5, 0.0625, 0.5, 0.09375, 0.5, 0.125, 0.5, 0.1562, 0.5, 0.1875, 0.5, 0.2187, 0.5, 0.25, 0.5, 0.2812, 0.5, 0.3125, 0.5, 0.3437, 0.5, 0.375, 0.5, 0.4062, 0.5, 0.4375, 0.5, 0.4687, 0.5, 0.25, 0.6875, 0.25, 0.712, 0.2188, 0.7038, 0.2188, 0.6875, 0.2188, 0.67, 0.25, 0.625, 0.25, 0.625, 0.2188, 0.67, 0.2188, 0.7038, 0.25, 0.712, 0.25, 0.75, 0.2188, 0.75, 0.2188, 0.67, 0.2188, 0.625, 0.25, 0.625, 0.2188, 0.7038, 0.2188, 0.6875, 0.2188, 0.6875, 0.2188, 0.7038, 0.25, 0.625, 0.25, 0.6875, 0.2188, 0.6875, 0.2188, 0.67, 0.2616, 0.625, 0.265, 0.6875, 0.25, 0.6875, 0.25, 0.625, 0.265, 0.6875, 0.25, 0.712, 0.25, 0.6875, 0.2188, 0.6875, 0.2188, 0.67, 0.2188, 0.67, 0.2188, 0.6875, 0.265, 0.6875, 0.25, 0.712, 0.25, 0.712, 0.265, 0.6875, 0.25, 0.712, 0.2188, 0.7038, 0.2188, 0.7038, 0.25, 0.712, 0.03125, 0.6875, 0.03125, 0.75, 0.0, 0.75, 0.0, 0.6875, 0.03125, 0.5625, 0.03125, 0.625, 0.0, 0.625, 0.0, 0.5625, 0.03125, 0.5, 0.03125, 0.5625, 0.0, 0.5625, 0.0, 0.5, 0.03125, 0.9375, 0.01562, 1.0, 0.0, 0.9375, 0.5, 0.5, 0.0, 0.5, 0.03125, 0.5, 0.0625, 0.5, 0.09375, 0.5, 0.125, 0.5, 0.1562, 0.5, 0.1875, 0.5, 0.2187, 0.5, 0.25, 0.5, 0.2812, 0.5, 0.3125, 0.5, 0.3437, 0.5, 0.375, 0.5, 0.4062, 0.5, 0.4375, 0.5, 0.4687, 0.5, 0.25, 0.6875, 0.25, 0.712, 0.2188, 0.7038, 0.2188, 0.6875, 0.2188, 0.67, 0.25, 0.625, 0.25, 0.625, 0.2188, 0.67, 0.2188, 0.7038, 0.25, 0.712, 0.25, 0.75, 0.2188, 0.75, 0.2188, 0.67, 0.2188, 0.625, 0.25, 0.625, 0.2188, 0.7038, 0.2188, 0.6875, 0.2188, 0.6875, 0.2188, 0.7038, 0.25, 0.625, 0.25, 0.6875, 0.2188, 0.6875, 0.2188, 0.67, 0.2616, 0.625, 0.265, 0.6875, 0.25, 0.6875, 0.25, 0.625, 0.265, 0.6875, 0.25, 0.712, 0.25, 0.6875, 0.2188, 0.6875, 0.2188, 0.67, 0.2188, 0.67, 0.2188, 0.6875, 0.265, 0.6875, 0.25, 0.712, 0.25, 0.712, 0.265, 0.6875, 0.25, 0.712, 0.2188, 0.7038, 0.2188, 0.7038, 0.25, 0.712])
me_sphere_003.materials.append(mat_cuerpo)
me_sphere_003.materials.append(mat_ojos)
me_sphere_003.materials.append(mat_interior)
me_sphere_003.update()

# ---- objects
ob_light = bpy.data.objects.new('Light', light_light)
ob_camera = bpy.data.objects.new('Camera', cam_camera)
ob_sphere = bpy.data.objects.new('Sphere', me_sphere_002)
ob_sphere_001 = bpy.data.objects.new('Sphere.001', me_sphere_003)

# ---- transforms, parenting, visibility, modifiers, constraints
ob_light.location = (4.076, 1.005, 5.904)
ob_light.rotation_euler = (0.6503, 0.05522, 1.866)
ob_light.lock_rotations_4d = False
ob_light.empty_display_type = 'ARROWS'
ob_light.color = (0.0, 0.0, 0.0, 0.0)
ob_light.lineart.crease_threshold = 0.0
ob_camera.location = (7.359, -6.926, 4.958)
ob_camera.rotation_euler = (1.109, 0.0, 0.8149)
ob_camera.lock_rotations_4d = False
ob_camera.empty_display_type = 'ARROWS'
ob_camera.color = (0.0, 0.0, 0.0, 0.0)
ob_camera.display_type = 'WIRE'
ob_camera.lineart.crease_threshold = 0.0
ob_sphere.location = (0.0, 0.0, 0.0)
ob_sphere.use_mesh_mirror_x = True
ob_sphere_001.location = (0.0, 0.0, 0.0)
_m = ob_sphere_001.modifiers.new('EdgeSplit', 'EDGE_SPLIT')

# ---- collection membership
col_collection.objects.link(ob_light)
col_collection.objects.link(ob_camera)
col_collection.objects.link(ob_sphere)
col_collection.objects.link(ob_sphere_001)

# ---- scene / render settings (as saved in the file)
scene.camera = ob_camera
scene.frame_start = 1; scene.frame_end = 250; scene.frame_set(243)
scene.render.engine = 'BLENDER_EEVEE_NEXT'
bpy.context.view_layer.update()
